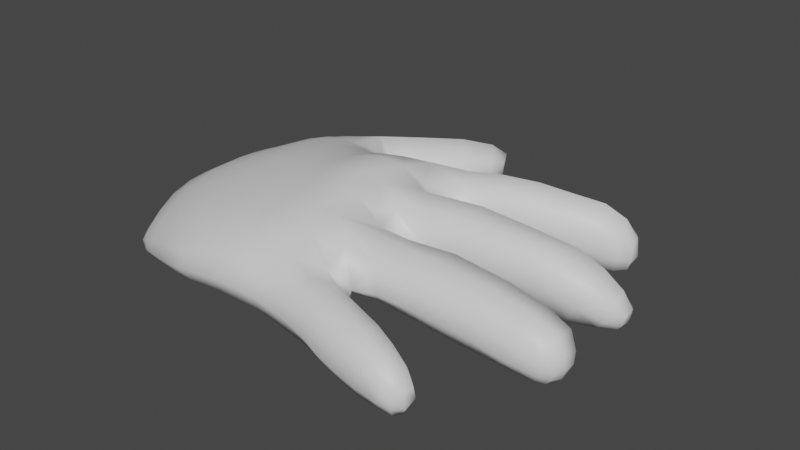 # Source: hand.blend  (saved by Blender 3.6.13; exported with 4.5.12 LTS)
import bpy
from mathutils import Matrix  # noqa: F401  (used for matrix-valued properties, if any)

bpy.ops.wm.read_factory_settings(use_empty=True)
scene = bpy.context.scene
scene.name = 'Scene'

# ---- collections
col_collection = bpy.data.collections.new('Collection'); scene.collection.children.link(col_collection)

# ---- materials (node trees are filled in below, after node groups)
mat_newok = bpy.data.materials.new('NEWOK')
mat_newok.use_transparent_shadow = False

# ---- material node trees
mat_newok.use_nodes = True; mat_newok.node_tree.nodes.clear()
_N = mat_newok.node_tree.nodes; _L = mat_newok.node_tree.links
n0 = _N.new('ShaderNodeBsdfPrincipled'); n0.name = 'Principled BSDF'; n0.location = (10, 300)
n0.distribution = 'GGX'
n0.subsurface_method = 'RANDOM_WALK_SKIN'
n0.inputs[3].default_value = 1.45
n0.inputs[27].default_value = (0.0, 0.0, 0.0, 1.0)
n0.inputs[28].default_value = 1.0
n1 = _N.new('ShaderNodeOutputMaterial'); n1.name = 'Material Output'; n1.location = (300, 300)
_L.new(n0.outputs[0], n1.inputs[0])
n1.is_active_output = True

# ---- world
world_world = bpy.data.worlds.new('World'); scene.world = world_world
world_world.use_nodes = True; world_world.node_tree.nodes.clear()
_N = world_world.node_tree.nodes; _L = world_world.node_tree.links
n0 = _N.new('ShaderNodeOutputWorld'); n0.name = 'World Output'; n0.location = (300, 300)
n1 = _N.new('ShaderNodeBackground'); n1.name = 'Background'; n1.location = (10, 300)
n1.inputs[0].default_value = (0.05088, 0.05088, 0.05088, 1.0)
_L.new(n1.outputs[0], n0.inputs[0])
n0.is_active_output = True
world_world.color = (0.05088, 0.05088, 0.05088)
world_world.use_sun_shadow = False
world_world.sun_shadow_jitter_overblur = 0.0

# ---- meshes
me_object0 = bpy.data.meshes.new('object0')
me_object0.from_pydata([(0.007167, 0.05936, 0.05238), (0.00852, 0.06279, 0.06716), (0.01254, 0.05506, 0.06908), (0.01156, 0.05106, 0.05405), (-0.001889, 0.06518, 0.0521), (-1.423e-05, 0.06837, 0.06693), (0.006136, 0.05634, 0.03714), (-0.003087, 0.06151, 0.03674), (-0.01445, 0.06154, 0.05433), (-0.01222, 0.06444, 0.06929), (-0.02039, 0.05057, 0.05776), (-0.01817, 0.05457, 0.07291), (-0.01569, 0.04095, 0.06045), (-0.01254, 0.04607, 0.07492), (-0.004729, 0.03803, 0.06066), (-0.002223, 0.0429, 0.07501), (-0.01723, 0.03627, 0.04576), (-0.005939, 0.03412, 0.04741), (-0.009636, 0.05005, 0.08756), (-0.01633, 0.05818, 0.08625), (-0.005207, 0.0543, 0.09643), (-0.01077, 0.0611, 0.09534), (0.0007664, 0.04737, 0.08724), (0.0042, 0.05232, 0.09637), (-0.01009, 0.06763, 0.082), (0.001115, 0.06995, 0.07931), (-0.006577, 0.06874, 0.09149), (0.002581, 0.07056, 0.08922), (0.009698, 0.06612, 0.09596), (0.004364, 0.06812, 0.09704), (0.005504, 0.06263, 0.1012), (0.01151, 0.0618, 0.09848), (0.01018, 0.06648, 0.08964), (0.01052, 0.05784, 0.09926), (0.01149, 0.05479, 0.0945), (0.01382, 0.06037, 0.09205), (0.005588, 0.05721, 0.1011), (-0.0007552, 0.05774, 0.1008), (-0.002708, 0.0625, 0.1005), (-0.00206, 0.06742, 0.09744), (0.009472, 0.02008, 0.118), (0.01036, 0.02192, 0.111), (0.005259, 0.02596, 0.1112), (0.005945, 0.02162, 0.1199), (0.01073, 0.01616, 0.1196), (0.01248, 0.01575, 0.1116), (0.01292, -0.01029, 0.007225), (0.01303, -0.02608, 0.00589), (0.01413, -0.02498, -0.001585), (0.01391, -0.00958, -0.001141), (0.01114, -0.01038, 0.01581), (0.01055, -0.0262, 0.01601), (0.01327, 0.005925, 0.009204), (0.01174, 0.00635, 0.02204), (0.0133, 0.02298, 0.008745), (0.01222, 0.02392, 0.01847), (0.01155, 0.03777, 0.007194), (0.01142, 0.04037, 0.0189), (0.01367, 0.02127, -0.001106), (0.01176, 0.03414, -0.003496), (0.003666, -0.01759, 0.04186), (0.004388, -0.01529, 0.02925), (-0.005886, -0.009612, 0.03977), (-0.005466, -0.01231, 0.04597), (0.00849, -0.02594, 0.03551), (0.004857, -0.01872, 0.05998), (0.009051, -0.0272, 0.05624), (0.01237, -0.03204, 0.1173), (0.01251, -0.03335, 0.1135), (0.01481, -0.02811, 0.1127), (0.01359, -0.02818, 0.1179), (0.009355, -0.03299, 0.1196), (0.007932, -0.03583, 0.1159), (0.01305, -0.0239, 0.118), (0.009704, -0.02308, 0.1211), (0.01011, -0.0284, 0.1216), (0.01342, -0.02194, 0.114), (0.008063, -0.01839, 0.1179), (0.01188, -0.03395, 0.1077), (0.01404, -0.0281, 0.1062), (0.01092, -0.03453, 0.09837), (0.01259, -0.02821, 0.09549), (0.006693, -0.03727, 0.1111), (0.005167, -0.03857, 0.1032), (0.006131, -0.03437, 0.03918), (0.00639, -0.0366, 0.02576), (-0.00122, -0.04085, 0.04475), (-0.001271, -0.04398, 0.0348), (0.007261, -0.0351, 0.05802), (-0.0001235, -0.04007, 0.0627), (0.01427, -0.04284, 0.005987), (0.01483, -0.04063, -0.0009576), (0.01341, -0.05732, 0.006339), (0.01391, -0.05623, -0.0006008), (0.01288, -0.04335, 0.01289), (0.01341, -0.05799, 0.01493), (-0.007195, -0.06526, 0.004866), (-0.007486, -0.06526, -0.003571), (0.00092, -0.06959, -0.002832), (0.001148, -0.06971, 0.005078), (-0.01183, 0.04849, -0.04653), (-0.00996, 0.05153, -0.0393), (-0.01152, 0.06182, -0.04161), (-0.01048, 0.05761, -0.05053), (0.0153, -0.06101, -0.04866), (0.02071, -0.05076, -0.04621), (0.01846, -0.05212, -0.03605), (0.01329, -0.06339, -0.03912), (0.01716, -0.05816, -0.05852), (0.02228, -0.04901, -0.05684), (0.008719, -0.06507, -0.05137), (0.01127, -0.06163, -0.06081), (-0.001598, 0.06034, -0.06615), (-0.00274, 0.06424, -0.06093), (0.007328, 0.06857, -0.05985), (0.008304, 0.06421, -0.06466), (0.02435, 0.04544, -0.05114), (0.02602, 0.04097, -0.06006), (0.02369, 0.04886, -0.0626), (0.02254, 0.05366, -0.05511), (0.02457, 0.03742, -0.04857), (0.02673, 0.03316, -0.05844), (0.02238, 0.04866, -0.044), (0.02163, 0.04063, -0.04034), (-0.01147, 0.04488, -0.0617), (-0.01312, 0.03747, -0.0597), (-0.01397, 0.03977, -0.05196), (-0.01213, 0.04651, -0.05432), (-0.0198, 0.01114, -0.03669), (-0.01831, 0.02349, -0.03931), (-0.01717, 0.02107, -0.04827), (-0.01819, 0.009768, -0.04676), (-0.01605, 0.008523, -0.05715), (-0.01593, -0.001385, -0.05705), (-0.01838, -0.0007219, -0.04588), (-0.01444, 0.02882, -0.05838), (-0.01566, 0.0317, -0.05009), (-0.0121, 0.02534, -0.06799), (-0.01282, 0.0163, -0.06789), (-0.01545, 0.01918, -0.05759), (-0.01618, 0.03485, -0.04222), (-0.01587, 0.03763, -0.03415), (-0.01197, 0.04494, -0.03693), (-0.01384, 0.04236, -0.0445), (0.02488, 0.02957, -0.04702), (0.02704, 0.02574, -0.05729), (0.02531, 0.0213, -0.04605), (0.02732, 0.01825, -0.05637), (0.01834, 0.03557, -0.03071), (0.01914, 0.02672, -0.02867), (0.02232, 0.02416, -0.03676), (0.02173, 0.03289, -0.03804), (0.01472, 0.0376, -0.02421), (0.01614, 0.02903, -0.02108), (0.01841, 0.04301, -0.03384), (0.01434, 0.04447, -0.0283), (0.01991, 0.01589, -0.02744), (0.02286, 0.01409, -0.03593), (0.02024, 0.003563, -0.02632), (0.02312, 0.002667, -0.03527), (0.01718, 0.01766, -0.01912), (0.01758, 0.004438, -0.01774), (0.02564, 0.01195, -0.04529), (0.02761, 0.01001, -0.05572), (0.0258, 0.00152, -0.04472), (0.0279, 0.0007402, -0.05544), (-0.01975, -0.01265, -0.03434), (-0.02126, -0.01286, -0.02408), (-0.02194, -0.0002217, -0.02519), (-0.02024, -0.0003827, -0.03515), (0.02, -0.009165, -0.02474), (0.0228, -0.009377, -0.0339), (0.01957, -0.02311, -0.02436), (0.0222, -0.02279, -0.03354), (0.01746, -0.009188, -0.01631), (0.0173, -0.0237, -0.01587), (0.02553, -0.009768, -0.04377), (0.02798, -0.009888, -0.05519), (0.02502, -0.02254, -0.04369), (0.02773, -0.02227, -0.05518), (-0.01547, -0.04069, -0.03392), (-0.01737, -0.04141, -0.0229), (-0.01989, -0.02676, -0.02326), (-0.01839, -0.02614, -0.03395), (0.01884, -0.03846, -0.02487), (0.02123, -0.03744, -0.0344), (0.01643, -0.05332, -0.02613), (0.01699, -0.03957, -0.01566), (0.01483, -0.05451, -0.01599), (0.02406, -0.03686, -0.04431), (0.02633, -0.03644, -0.05531), (0.003794, 0.04903, -0.0789), (-0.001743, 0.04285, -0.08016), (-0.006437, 0.04863, -0.0715), (0.0002643, 0.05574, -0.07193), (-0.004708, 0.03592, -0.08036), (-0.006328, 0.02868, -0.08028), (-0.01104, 0.03348, -0.06864), (-0.009488, 0.04124, -0.06989), (-0.007757, 0.006515, -0.0822), (-0.007443, -0.002319, -0.08262), (-0.01243, -0.001698, -0.06902), (-0.01295, 0.00714, -0.06836), (-0.007343, 0.0215, -0.08047), (-0.007839, 0.01422, -0.08113), (0.0004902, 0.01831, -0.09369), (-6.59e-05, 0.01207, -0.09413), (0.02831, 0.008629, -0.06781), (0.02779, 0.01574, -0.0682), (0.02718, 0.007203, -0.08172), (0.02639, 0.01384, -0.08108), (0.0291, 0.0001657, -0.0684), (0.02808, -0.0009611, -0.08265), (0.02745, 0.02196, -0.06894), (0.02707, 0.02801, -0.06955), (0.02599, 0.01948, -0.08122), (0.02568, 0.02462, -0.08149), (0.02957, -0.01002, -0.06857), (0.02866, -0.01108, -0.08295), (0.02916, -0.02208, -0.06838), (0.02765, -0.02248, -0.08195), (0.02669, -0.035, -0.06836), (0.02581, -0.03451, -0.0805), (0.0232, -0.04708, -0.06829), (0.02327, -0.04536, -0.07909), (0.01517, -0.05086, -0.08716), (0.01432, -0.04548, -0.09107), (0.01871, -0.0447, -0.09119), (0.01801, -0.05104, -0.0864), (0.01257, -0.05331, -0.08195), (0.009393, -0.04725, -0.08571), (0.02464, -0.01278, -0.09498), (0.02408, -0.00276, -0.09476), (0.0182, -0.01471, -0.1021), (0.01748, -0.004617, -0.102), (0.0128, 0.03505, -0.09286), (0.0117, 0.03101, -0.09582), (0.005234, 0.03592, -0.08998), (0.009125, 0.04087, -0.08733), (0.0201, 0.03486, -0.08898), (0.02138, 0.03114, -0.09028), (0.01727, 0.02998, -0.09531), (0.01677, 0.03496, -0.09167), (0.009109, 0.01687, -0.1006), (0.008736, 0.01106, -0.1012), (0.01497, 0.01952, -0.0104), (0.01348, 0.03132, -0.01287), (0.01542, 0.005347, -0.009253), (-0.02366, 0.01354, -0.01841), (-0.02009, 0.02793, -0.02192), (-0.01922, 0.02614, -0.03042), (-0.02148, 0.01234, -0.027), (-0.0263, 0.01463, -0.01027), (-0.02106, 0.03009, -0.01309), (-0.01396, 0.03926, -0.02555), (-0.007645, 0.04643, -0.02852), (0.007922, 0.02433, 0.02576), (0.005843, 0.018, 0.0307), (0.005582, 0.03189, 0.02918), (-0.004607, 0.02479, 0.03533), (0.0154, -0.009318, -0.008648), (0.01402, 0.005864, -0.0005548), (0.0155, -0.02426, -0.00843), (-0.02258, -0.01197, -0.01503), (-0.0239, 0.0002756, -0.01629), (-0.02413, -0.01174, -0.006913), (-0.02588, 0.0006008, -0.008106), (0.01572, -0.03996, -0.00771), (0.01418, -0.0555, -0.007544), (-0.01822, -0.04196, -0.01336), (-0.02093, -0.0266, -0.0141), (-0.01931, -0.04262, -0.005236), (-0.02232, -0.0268, -0.006142), (0.00719, 0.04106, 0.0579), (0.00846, 0.04573, 0.07281), (0.004929, 0.03802, 0.04403), (0.0102, 0.04722, 0.03914), (0.008957, 0.06501, 0.07984), (0.01315, 0.05808, 0.08191), (0.01021, 0.05023, 0.08526), (-0.0122, 0.02233, 0.07432), (-0.0002445, 0.02472, 0.07123), (-0.002347, 0.02301, 0.05384), (-0.01474, 0.01923, 0.05397), (-0.008958, 0.0253, 0.09312), (0.002058, 0.02656, 0.08832), (-0.02058, 0.01317, 0.0797), (-0.01681, 0.01621, 0.09892), (0.01229, -0.02062, 0.1075), (0.005385, -0.01531, 0.1122), (0.01009, -0.01952, 0.09675), (0.001043, -0.01366, 0.1015), (0.005762, -0.0329, 0.1213), (0.002986, -0.0348, 0.1192), (0.005129, -0.02901, 0.1234), (-0.000372, -0.02946, 0.1225), (-0.000497, -0.03629, 0.1151), (-0.004314, -0.03759, 0.1057), (-0.006656, -0.02922, 0.119), (-0.01125, -0.02851, 0.1081), (-0.01184, -0.01538, 0.08925), (-0.002528, -0.012, 0.08455), (-0.004643, -0.01223, 0.06336), (-0.01555, -0.01616, 0.06384), (-0.008725, -0.01663, 0.1067), (-0.01499, -0.02807, 0.08964), (0.008954, -0.05385, 0.03123), (0.01364, -0.06102, 0.02513), (0.008331, -0.05001, 0.02377), (0.0102, -0.05639, 0.04022), (0.01524, -0.06263, 0.03619), (0.0004331, -0.05013, 0.03808), (0.001231, -0.05372, 0.04642), (-0.003275, -0.06569, 0.07406), (-0.004208, -0.07349, 0.07271), (0.000198, -0.07528, 0.08058), (0.0008315, -0.06856, 0.08273), (-0.005876, -0.06251, 0.06438), (-0.007082, -0.07019, 0.06284), (0.004287, -0.06249, 0.07386), (0.002382, -0.05943, 0.06486), (0.006093, -0.07082, 0.08761), (0.01126, -0.06971, 0.08767), (0.007075, -0.06584, 0.08235), (0.01792, -0.0761, 0.08206), (0.01837, -0.07565, 0.07587), (0.01976, -0.07046, 0.07702), (0.01829, -0.07269, 0.08415), (0.01357, -0.0786, 0.08352), (0.0121, -0.07984, 0.07691), (0.01093, -0.06826, 0.02383), (0.009627, -0.06726, 0.01387), (0.002277, -0.07195, 0.02356), (0.001729, -0.07044, 0.01375), (-0.007165, -0.06538, -0.01227), (0.001187, -0.06967, -0.01113), (0.01672, 0.08965, -0.01785), (0.0165, 0.0795, -0.02754), (0.007452, 0.08718, -0.03212), (0.009114, 0.09713, -0.02176), (0.01205, 0.09665, 0.003615), (0.01415, 0.09002, 0.0007749), (0.0173, 0.09361, -0.00466), (0.01327, 0.1006, 0.000346), (0.00579, 0.04683, 0.003394), (0.005888, 0.05095, 0.01456), (-0.002741, 0.04925, -0.001281), (-0.003056, 0.05399, 0.01185), (-0.01521, -0.01253, -0.05681), (-0.01782, -0.01222, -0.04543), (-0.01327, -0.02579, -0.05627), (-0.01617, -0.02556, -0.0452), (-0.009872, -0.03989, -0.05576), (-0.004903, -0.05293, -0.05464), (-0.008011, -0.05381, -0.04417), (-0.01291, -0.04002, -0.04494), (-0.005885, -0.03985, -0.06687), (-0.0008941, -0.05132, -0.06501), (-0.003921, -0.06452, -0.03253), (-0.005986, -0.06505, -0.02194), (-0.01294, -0.05475, -0.02275), (-0.01078, -0.05456, -0.03348), (0.004044, -0.06858, -0.03128), (0.002177, -0.06931, -0.0206), (-0.001332, -0.06373, -0.04309), (0.006355, -0.06762, -0.04177), (0.01122, -0.06446, -0.02885), (0.00961, -0.06554, -0.01835), (0.01697, 0.06096, -0.06027), (0.01822, 0.05584, -0.0663), (0.009787, 0.05905, -0.07013), (0.01605, 0.06524, -0.05525), (0.02148, 0.05731, -0.04915), (0.02632, 0.03466, -0.07032), (0.02419, 0.04162, -0.07162), (0.02502, 0.02973, -0.0816), (0.02341, 0.03502, -0.08178), (0.01887, -0.05516, -0.06885), (0.02014, -0.05238, -0.07849), (0.01396, -0.05814, -0.07065), (0.01643, -0.05479, -0.07981), (0.001557, -0.06209, -0.05313), (0.004995, -0.05913, -0.06298), (0.008574, 0.003715, -0.1017), (0.008863, -0.005299, -0.1023), (-0.0001555, -0.00421, -0.09519), (-0.0002914, 0.004804, -0.09469), (0.01057, 0.02631, -0.0982), (0.009702, 0.02171, -0.09968), (0.001416, 0.02407, -0.09316), (0.002851, 0.02994, -0.09199), (0.01723, 0.02558, -0.09758), (0.017, 0.02142, -0.09898), (0.02212, 0.02689, -0.09133), (0.02239, 0.02256, -0.09205), (0.02254, 0.01788, -0.09266), (0.02281, 0.01237, -0.09322), (0.01676, 0.01127, -0.1005), (0.01682, 0.01687, -0.09996), (0.02332, 0.00558, -0.0938), (0.008834, -0.05613, -0.07306), (0.004065, -0.04937, -0.07608), (0.00891, -0.06626, -0.009316), (0.008721, -0.06642, -0.001706), (-0.02747, 0.01596, -0.001113), (-0.02167, 0.03274, -0.002424), (-0.01882, -0.04281, 0.002656), (-0.0145, -0.05577, -0.004279), (-0.0138, -0.05547, 0.004461), (-0.02219, -0.02724, 0.001982), (-0.0156, -0.04354, 0.02038), (-0.01584, -0.03999, 0.02762), (-0.02097, -0.02786, 0.01336), (-0.01796, -0.04297, 0.0109), (-0.0192, 0.02017, 0.01825), (-0.01587, 0.02872, 0.02437), (-0.02176, 0.0353, 0.01139), (-0.02566, 0.01778, 0.009037), (-0.01689, 0.01532, 0.02482), (0.02335, -0.03463, -0.09039), (0.02423, -0.02354, -0.09301), (0.01893, -0.03534, -0.09576), (0.01867, -0.02495, -0.09955), (0.02196, -0.04435, -0.08725), (0.01947, 0.04797, -0.07363), (0.02018, 0.03991, -0.08254), (0.01491, 0.04207, -0.0849), (0.01199, 0.05121, -0.07647), (-0.003546, 0.06872, -0.05513), (-0.009673, 0.05459, -0.05799), (0.006521, 0.07366, -0.05495), (-0.004413, 0.07367, -0.04831), (0.005895, 0.07851, -0.049), (0.01526, 0.07008, -0.0504), (0.02062, 0.06124, -0.04386), (0.01483, 0.07385, -0.04435), (0.01991, 0.06396, -0.03719), (0.02041, 0.0514, -0.03835), (0.01731, 0.05251, -0.03314), (0.01525, 0.07658, -0.03717), (0.01997, 0.06851, -0.03103), (0.006185, 0.08239, -0.0416), (-0.004271, 0.0787, -0.04045), (-0.003424, 0.08495, -0.0302), (-0.01127, 0.068, -0.0342), (-0.01123, 0.07586, -0.02319), (-0.002783, 0.05934, -0.02553), (-0.002335, 0.0673, -0.01471), (0.008693, 0.05881, -0.02211), (0.00904, 0.06629, -0.01096), (-0.002363, 0.07983, -0.003056), (-0.009783, 0.08831, -0.01077), (-0.001049, 0.0916, 0.004693), (-0.00589, 0.09942, -0.0009028), (0.008462, 0.07804, -0.0009958), (0.007642, 0.08905, 0.004952), (0.00127, 0.09923, 0.006744), (0.007122, 0.09805, 0.006591), (-0.0003786, 0.1052, 0.003721), (0.001533, 0.1078, -0.002175), (-0.0002575, 0.1043, -0.008779), (-0.00164, 0.09571, -0.01832), (0.00865, 0.1047, -0.01218), (0.01248, 0.104, -0.004355), (0.01507, 0.09967, -0.01034), (0.007401, 0.1076, -0.003599), (0.006942, 0.1047, 0.003345), (0.01577, 0.07958, -0.004989), (0.0167, 0.06806, -0.01448), (0.02059, 0.07177, -0.02068), (0.01974, 0.08197, -0.01117), (0.0165, 0.06234, -0.02557), (0.01502, 0.05789, -0.03079), (0.01071, 0.03971, -0.01723), (0.006909, 0.04259, -0.008496), (0.008344, 0.04575, -0.02271), (-0.001263, 0.04788, -0.01684), (0.01134, 0.0515, -0.0278), (0.003471, 0.05172, -0.02554), (-0.005061, 0.05271, -0.03165), (-0.004192, 0.05699, -0.03091), (0.00718, 0.05501, -0.02713), (-0.01255, 0.04436, -0.003473), (-0.01219, 0.04128, -0.0156), (-0.01333, 0.0488, 0.01009), (-0.01362, 0.05262, 0.02363), (-0.003217, 0.05786, 0.0235), (-0.0196, 0.04212, 0.02665), (-0.02088, 0.04617, 0.04169), (-0.01459, 0.05706, 0.03849), (0.006, 0.05386, 0.02468), (0.009889, 0.04487, 0.02834), (0.004348, 0.03589, 0.03471), (-0.005788, 0.0307, 0.03885), (0.01551, -0.07127, 0.04602), (0.007026, -0.07666, 0.04575), (0.004409, -0.07409, 0.03558), (0.01298, -0.06922, 0.0361), (0.01734, -0.0649, 0.04614), (0.01892, -0.06691, 0.0556), (0.0173, -0.07302, 0.0551), (-0.00365, -0.07442, 0.04941), (-0.006064, -0.07114, 0.03811), (-0.008913, -0.06646, 0.05287), (-0.01047, -0.06262, 0.04211), (0.002361, -0.07905, 0.07022), (0.005014, -0.07998, 0.07826), (0.01088, -0.07926, 0.06673), (0.01846, -0.07453, 0.06525), (0.00917, -0.07801, 0.05584), (0.02016, -0.06863, 0.06597), (0.01561, -0.0695, 0.08539), (0.01457, -0.06694, 0.08078), (0.008315, -0.07935, 0.08353), (0.01361, -0.07463, 0.08726), (0.006763, -0.07563, 0.08628), (0.01405, -0.06405, 0.07211), (0.01285, -0.06153, 0.061), (0.01151, -0.05915, 0.05026), (0.001474, -0.05691, 0.05564), (-0.006771, -0.0595, 0.05458), (-0.006778, -0.05604, 0.04538), (-0.007006, -0.06762, 0.02449), (-0.01087, -0.05882, 0.02761), (-0.0125, -0.05476, 0.01502), (-0.006913, -0.06577, 0.0141), (0.008772, -0.06665, 0.005618), (-0.004801, -0.0184, 0.1182), (0.001384, -0.02141, 0.1225), (0.005319, -0.02402, 0.1234), (0.009198, -0.03543, 0.08087), (0.01017, -0.02765, 0.07811), (0.002302, -0.03915, 0.08578), (0.006339, -0.01883, 0.07985), (0.009035, -0.04309, 0.01925), (-0.007115, -0.05222, 0.03446), (-0.02437, -0.01209, 0.001147), (-0.02625, 0.001124, 0.0005362), (-0.02232, -0.01246, 0.009397), (-0.02432, 0.001753, 0.0124), (-0.01341, -0.03854, 0.0409), (-0.01944, -0.02822, 0.03666), (-0.01475, -0.01743, 0.0417), (-0.01821, -0.02839, 0.06225), (-0.01507, -0.01649, 0.02637), (-0.01583, 0.03384, 0.03368), (0.01051, 0.006019, 0.1016), (0.01344, 0.0154, 0.101), (0.01033, 0.009416, 0.113), (0.009828, 0.0048, 0.09006), (0.014, 0.01431, 0.08798), (0.0003323, 0.001976, 0.1067), (-0.003838, -0.0006513, 0.09307), (0.01028, 0.01245, 0.1201), (0.006957, 0.0116, 0.1227), (0.004859, 0.006861, 0.118), (0.001937, 0.02148, 0.1211), (0.001527, 0.01699, 0.124), (0.006835, 0.01647, 0.1232), (-0.005074, 0.02633, 0.1048), (0.00406, 0.02748, 0.1006), (-0.01152, 0.01705, 0.1104), (-0.004893, 0.01735, 0.1193), (-0.001173, 0.02454, 0.1148), (0.006023, 0.01698, 0.03969), (-0.003771, 0.02124, 0.04142), (0.007746, 0.01907, 0.05309), (0.01032, 0.007859, 0.03825), (0.002559, 0.01229, 0.124), (-0.002051, 0.009186, 0.1205), (-0.009355, 0.004998, 0.1112), (-0.01437, 0.002716, 0.09873), (0.011, 0.02285, 0.1002), (0.01052, 0.02205, 0.08728), (-0.01825, -0.01215, 0.0177), (-0.01899, -0.00755, 0.0256), (-0.0196, -0.005896, 0.03832), (-0.02471, 0.005434, 0.03464), (-0.007025, -0.007278, 0.04467), (-0.007815, -0.005154, 0.05724), (-0.02103, -0.003439, 0.05834), (-0.01883, 0.0001685, 0.0814), (-0.00657, -0.00306, 0.07484), (0.007952, 0.002143, 0.07231), (0.01199, 0.01185, 0.0708), (0.00692, -0.009659, 0.02389), (0.005973, -0.003574, 0.03203), (0.008701, 0.02035, 0.07028), (0.01111, 0.00993, 0.0541), (-0.01591, 0.01626, 0.0364), (-0.02448, 0.00934, 0.05779), (0.006097, -0.001357, 0.04373), (0.006305, 7.887e-05, 0.05764), (-0.007522, -0.0376, 0.08822), (-0.01098, -0.03867, 0.06377), (-0.00681, -0.0134, -0.08199), (-0.01157, -0.01311, -0.06896), (-0.004422, -0.02631, -0.08143), (-0.009471, -0.02639, -0.06819), (0.009749, -0.01554, -0.1023), (0.0006203, -0.01481, -0.09486), (0.01126, -0.0259, -0.1), (0.002943, -0.0261, -0.09355), (-0.0002758, -0.0388, -0.07926), (0.006352, -0.03739, -0.09019), (0.01301, -0.03626, -0.0959), (0.02044, -0.05013, -0.08467), (-0.01409, -0.0555, -0.01306), (-0.008495, 0.05223, -0.06444), (0.01694, 0.004144, -0.1011), (-0.009551, -0.04826, 0.02564), (-0.0006923, -0.07702, 0.05964)], [], [(0, 1, 2, 3), (0, 4, 5, 1), (0, 6, 7, 4), (8, 9, 5, 4), (8, 10, 11, 9), (12, 13, 11, 10), (12, 14, 15, 13), (12, 16, 17, 14), (18, 19, 11, 13), (18, 20, 21, 19), (18, 22, 23, 20), (24, 25, 5, 9), (24, 26, 27, 25), (28, 29, 30, 31), (28, 32, 27, 29), (33, 34, 35, 31), (33, 36, 23, 34), (37, 38, 21, 20), (39, 29, 27, 26), (39, 38, 30, 29), (40, 41, 42, 43), (40, 44, 45, 41), (46, 47, 48, 49), (46, 50, 51, 47), (46, 52, 53, 50), (54, 55, 53, 52), (54, 56, 57, 55), (54, 58, 59, 56), (60, 61, 62, 63), (60, 64, 51, 61), (60, 65, 66, 64), (67, 68, 69, 70), (67, 71, 72, 68), (73, 74, 75, 70), (73, 76, 77, 74), (78, 79, 69, 68), (78, 80, 81, 79), (78, 82, 83, 80), (84, 85, 51, 64), (84, 86, 87, 85), (84, 88, 89, 86), (90, 91, 48, 47), (90, 92, 93, 91), (90, 94, 95, 92), (96, 97, 98, 99), (100, 101, 102, 103), (104, 105, 106, 107), (104, 108, 109, 105), (104, 110, 111, 108), (112, 113, 114, 115), (116, 117, 118, 119), (116, 120, 121, 117), (116, 122, 123, 120), (124, 125, 126, 127), (128, 129, 130, 131), (132, 133, 134, 131), (135, 136, 126, 125), (135, 137, 138, 139), (140, 136, 130, 129), (140, 141, 142, 143), (144, 145, 121, 120), (144, 146, 147, 145), (148, 149, 150, 151), (148, 152, 153, 149), (148, 154, 155, 152), (156, 157, 150, 149), (156, 158, 159, 157), (156, 160, 161, 158), (162, 163, 147, 146), (162, 164, 165, 163), (166, 167, 168, 169), (170, 171, 159, 158), (170, 172, 173, 171), (170, 174, 175, 172), (176, 177, 165, 164), (176, 178, 179, 177), (180, 181, 182, 183), (184, 185, 173, 172), (184, 186, 106, 185), (184, 187, 188, 186), (189, 185, 106, 105), (189, 190, 179, 178), (191, 192, 193, 194), (195, 196, 197, 198), (199, 200, 201, 202), (203, 204, 138, 137), (203, 205, 206, 204), (207, 208, 147, 163), (207, 209, 210, 208), (207, 211, 212, 209), (213, 214, 121, 145), (213, 215, 216, 214), (217, 211, 165, 177), (217, 218, 212, 211), (217, 219, 220, 218), (221, 219, 179, 190), (221, 222, 220, 219), (221, 223, 224, 222), (225, 226, 227, 228), (225, 229, 230, 226), (231, 232, 212, 218), (231, 233, 234, 232), (235, 236, 237, 238), (239, 240, 241, 242), (243, 244, 206, 205), (245, 246, 59, 58), (245, 247, 161, 160), (248, 249, 250, 251), (248, 252, 253, 249), (254, 255, 142, 141), (256, 257, 53, 55), (256, 258, 259, 257), (260, 247, 261, 49), (260, 262, 175, 174), (263, 264, 168, 167), (263, 265, 266, 264), (267, 262, 48, 91), (267, 268, 188, 187), (269, 270, 182, 181), (269, 271, 272, 270), (273, 274, 15, 14), (273, 275, 276, 3), (277, 278, 2, 1), (279, 34, 23, 22), (279, 278, 35, 34), (280, 281, 282, 283), (280, 284, 285, 281), (280, 286, 287, 284), (288, 289, 77, 76), (288, 290, 291, 289), (292, 293, 72, 71), (292, 294, 295, 293), (296, 297, 83, 82), (296, 298, 299, 297), (300, 301, 302, 303), (300, 304, 291, 301), (300, 305, 299, 304), (306, 307, 95, 308), (306, 309, 310, 307), (306, 311, 312, 309), (313, 314, 315, 316), (313, 317, 318, 314), (313, 319, 320, 317), (321, 322, 323, 316), (324, 325, 326, 327), (324, 328, 329, 325), (330, 331, 95, 307), (330, 332, 333, 331), (334, 335, 98, 97), (336, 337, 338, 339), (340, 341, 342, 343), (344, 345, 57, 56), (344, 346, 347, 345), (348, 349, 134, 133), (348, 350, 351, 349), (352, 353, 354, 355), (352, 356, 357, 353), (358, 359, 360, 361), (358, 362, 363, 359), (358, 364, 365, 362), (366, 362, 365, 107), (366, 367, 363, 362), (368, 369, 370, 115), (368, 371, 372, 119), (373, 374, 118, 117), (373, 375, 376, 374), (377, 223, 109, 108), (377, 378, 224, 223), (377, 379, 380, 378), (381, 364, 354, 353), (381, 382, 111, 110), (383, 384, 385, 386), (387, 388, 389, 390), (387, 391, 392, 388), (393, 391, 241, 240), (393, 394, 392, 391), (395, 394, 216, 215), (395, 396, 397, 398), (399, 396, 210, 209), (400, 401, 230, 229), (402, 367, 188, 268), (402, 403, 98, 335), (404, 405, 253, 252), (406, 271, 407, 408), (406, 409, 272, 271), (410, 411, 412, 413), (414, 415, 416, 417), (414, 418, 259, 415), (419, 420, 220, 222), (419, 421, 422, 420), (419, 423, 227, 421), (424, 425, 426, 427), (424, 374, 376, 425), (428, 113, 429, 103), (428, 430, 114, 113), (428, 431, 432, 430), (433, 434, 372, 371), (433, 435, 436, 434), (437, 154, 123, 122), (437, 438, 155, 154), (439, 440, 436, 435), (439, 441, 338, 337), (442, 441, 432, 431), (442, 443, 338, 441), (442, 444, 445, 443), (446, 447, 445, 444), (446, 448, 449, 447), (450, 451, 445, 447), (450, 452, 453, 451), (450, 454, 455, 452), (456, 452, 455, 457), (456, 458, 453, 452), (459, 460, 453, 458), (461, 460, 462, 339), (463, 343, 342, 464), (463, 465, 466, 343), (467, 468, 469, 470), (471, 468, 449, 448), (471, 472, 436, 440), (473, 246, 153, 152), (473, 474, 59, 246), (473, 475, 476, 474), (477, 475, 155, 438), (477, 478, 476, 475), (479, 480, 102, 101), (479, 478, 481, 480), (482, 346, 476, 483), (482, 484, 347, 346), (485, 486, 347, 484), (485, 487, 488, 489), (490, 486, 7, 6), (490, 491, 57, 345), (492, 491, 276, 275), (492, 493, 259, 258), (494, 495, 496, 497), (494, 498, 499, 500), (501, 502, 496, 495), (501, 503, 504, 502), (505, 506, 315, 314), (505, 507, 329, 506), (508, 507, 509, 500), (508, 510, 326, 325), (511, 512, 323, 322), (513, 328, 514, 515), (513, 506, 329, 328), (516, 512, 326, 510), (516, 517, 320, 319), (518, 498, 310, 309), (518, 517, 499, 498), (518, 519, 320, 517), (520, 503, 318, 317), (520, 521, 504, 503), (522, 523, 524, 525), (526, 331, 333, 99), (526, 403, 93, 92), (527, 304, 299, 298), (527, 528, 77, 289), (529, 294, 75, 74), (529, 528, 295, 294), (530, 531, 81, 80), (530, 532, 89, 88), (533, 301, 291, 290), (533, 531, 66, 65), (534, 94, 51, 85), (534, 308, 95, 94), (535, 521, 312, 311), (535, 523, 504, 521), (536, 537, 266, 265), (536, 538, 539, 537), (540, 411, 87, 86), (540, 541, 412, 411), (542, 303, 302, 63), (542, 541, 543, 303), (542, 544, 412, 541), (545, 487, 416, 415), (545, 493, 17, 16), (546, 547, 45, 548), (546, 549, 550, 547), (546, 551, 552, 549), (553, 548, 45, 44), (553, 554, 555, 548), (556, 557, 558, 43), (559, 560, 285, 284), (559, 561, 562, 563), (564, 565, 282, 566), (564, 567, 53, 257), (568, 569, 555, 554), (570, 569, 562, 561), (570, 571, 552, 551), (572, 560, 42, 41), (572, 573, 285, 560), (574, 575, 539, 538), (576, 577, 539, 575), (576, 578, 579, 580), (581, 571, 287, 286), (581, 582, 552, 571), (583, 584, 550, 549), (585, 61, 51, 50), (585, 586, 62, 61), (587, 566, 282, 281), (587, 584, 588, 566), (589, 565, 259, 418), (589, 577, 590, 283), (591, 592, 579, 578), (591, 586, 53, 567), (593, 532, 83, 297), (593, 594, 89, 532), (595, 596, 201, 200), (595, 597, 598, 596), (599, 384, 234, 233), (599, 600, 385, 384), (599, 601, 602, 600), (603, 401, 357, 356), (603, 604, 230, 401), (605, 421, 227, 226), (605, 601, 422, 421), (605, 604, 602, 601), (606, 378, 380, 228), (606, 423, 224, 378), (3, 276, 6, 0), (3, 2, 274, 273), (1, 5, 25, 277), (4, 7, 489, 8), (6, 276, 491, 490), (489, 488, 10, 8), (489, 7, 486, 485), (9, 11, 19, 24), (10, 488, 16, 12), (13, 15, 22, 18), (14, 17, 275, 273), (16, 488, 487, 545), (19, 21, 26, 24), (20, 23, 36, 37), (22, 15, 274, 279), (25, 27, 32, 277), (26, 21, 38, 39), (31, 35, 32, 28), (31, 30, 36, 33), (32, 35, 278, 277), (36, 30, 38, 37), (43, 558, 44, 40), (43, 42, 563, 556), (41, 45, 547, 572), (44, 558, 554, 553), (49, 261, 52, 46), (49, 48, 262, 260), (47, 51, 94, 90), (50, 53, 586, 585), (52, 261, 58, 54), (55, 57, 258, 256), (56, 59, 474, 344), (58, 261, 247, 245), (63, 302, 65, 60), (63, 62, 544, 542), (64, 66, 88, 84), (65, 302, 301, 533), (70, 75, 71, 67), (70, 69, 76, 73), (68, 72, 82, 78), (71, 75, 294, 292), (74, 77, 528, 529), (76, 69, 79, 288), (79, 81, 290, 288), (80, 83, 532, 530), (82, 72, 293, 296), (85, 87, 308, 534), (86, 89, 594, 540), (88, 66, 531, 530), (91, 93, 268, 267), (92, 95, 331, 526), (99, 98, 403, 526), (99, 333, 525, 96), (525, 333, 332, 522), (525, 524, 408, 96), (408, 407, 97, 96), (408, 524, 413, 406), (97, 407, 607, 334), (103, 102, 431, 428), (103, 429, 127, 100), (127, 429, 608, 124), (127, 126, 143, 100), (143, 126, 136, 140), (143, 142, 101, 100), (101, 142, 255, 479), (107, 365, 110, 104), (107, 106, 186, 366), (105, 109, 190, 189), (108, 111, 379, 377), (110, 365, 364, 381), (115, 114, 371, 368), (115, 370, 194, 112), (194, 370, 427, 191), (194, 193, 608, 112), (608, 429, 113, 112), (608, 193, 198, 124), (119, 372, 122, 116), (119, 118, 369, 368), (117, 121, 214, 373), (120, 123, 151, 144), (122, 372, 434, 437), (198, 193, 192, 195), (198, 197, 125, 124), (125, 197, 137, 135), (131, 130, 139, 132), (131, 134, 169, 128), (169, 134, 349, 166), (169, 168, 251, 128), (251, 250, 129, 128), (251, 168, 264, 248), (129, 250, 141, 140), (139, 130, 136, 135), (139, 138, 202, 132), (202, 138, 204, 199), (202, 201, 133, 132), (133, 201, 596, 348), (137, 197, 196, 203), (141, 250, 249, 254), (151, 150, 146, 144), (151, 123, 154, 148), (145, 147, 208, 213), (146, 150, 157, 162), (149, 153, 160, 156), (152, 155, 475, 473), (157, 159, 164, 162), (158, 161, 174, 170), (160, 153, 246, 245), (163, 165, 211, 207), (164, 159, 171, 176), (349, 351, 183, 166), (183, 351, 355, 180), (183, 182, 167, 166), (167, 182, 270, 263), (171, 173, 178, 176), (172, 175, 187, 184), (174, 161, 247, 260), (177, 179, 219, 217), (178, 173, 185, 189), (355, 351, 350, 352), (355, 354, 361, 180), (361, 354, 364, 358), (361, 360, 181, 180), (181, 360, 607, 269), (186, 188, 367, 366), (187, 175, 262, 267), (190, 109, 223, 221), (427, 370, 369, 424), (427, 426, 238, 191), (238, 426, 242, 235), (238, 237, 192, 191), (192, 237, 390, 195), (390, 237, 236, 387), (390, 389, 196, 195), (196, 389, 205, 203), (204, 206, 386, 199), (386, 206, 244, 383), (386, 385, 200, 199), (200, 385, 600, 595), (205, 389, 388, 243), (208, 210, 215, 213), (209, 212, 232, 399), (214, 216, 375, 373), (215, 210, 396, 395), (218, 220, 420, 231), (222, 224, 423, 419), (228, 380, 229, 225), (228, 227, 423, 606), (226, 230, 604, 605), (229, 380, 379, 400), (420, 422, 233, 231), (232, 234, 609, 399), (233, 422, 601, 599), (242, 426, 425, 239), (242, 241, 236, 235), (236, 241, 391, 387), (425, 376, 240, 239), (240, 376, 375, 393), (388, 392, 398, 243), (398, 397, 244, 243), (398, 392, 394, 395), (244, 397, 609, 383), (249, 253, 483, 254), (264, 266, 252, 248), (252, 266, 537, 404), (483, 476, 255, 254), (483, 253, 405, 482), (255, 476, 478, 479), (257, 259, 565, 564), (258, 57, 491, 492), (270, 272, 265, 263), (265, 272, 409, 536), (268, 93, 403, 402), (607, 407, 271, 269), (607, 360, 359, 334), (274, 2, 278, 279), (275, 17, 493, 492), (283, 590, 286, 280), (283, 282, 565, 589), (281, 285, 573, 587), (284, 287, 561, 559), (286, 590, 580, 581), (289, 291, 304, 527), (290, 81, 531, 533), (293, 295, 298, 296), (297, 299, 305, 593), (298, 295, 528, 527), (303, 543, 305, 300), (305, 543, 594, 593), (308, 87, 311, 306), (307, 310, 497, 330), (309, 312, 519, 518), (311, 87, 610, 535), (316, 323, 319, 313), (316, 315, 515, 321), (314, 318, 611, 505), (317, 320, 519, 520), (319, 323, 512, 516), (515, 514, 322, 321), (515, 315, 506, 513), (322, 514, 327, 511), (327, 514, 328, 324), (327, 326, 512, 511), (325, 329, 507, 508), (497, 496, 332, 330), (497, 310, 498, 494), (332, 496, 502, 522), (359, 363, 335, 334), (335, 363, 367, 402), (339, 338, 443, 461), (339, 462, 464, 336), (464, 462, 465, 463), (464, 342, 470, 336), (470, 469, 337, 336), (470, 342, 341, 467), (337, 469, 440, 439), (343, 466, 457, 340), (457, 455, 341, 340), (457, 466, 458, 456), (341, 455, 454, 467), (474, 476, 346, 344), (345, 347, 486, 490), (596, 598, 350, 348), (350, 598, 356, 352), (353, 357, 382, 381), (356, 598, 597, 603), (369, 118, 374, 424), (371, 114, 430, 433), (375, 216, 394, 393), (379, 111, 382, 400), (382, 357, 401, 400), (609, 397, 396, 399), (609, 234, 384, 383), (537, 539, 417, 404), (417, 416, 405, 404), (417, 539, 418, 414), (405, 416, 484, 482), (413, 412, 409, 406), (413, 524, 610, 410), (409, 412, 538, 536), (610, 87, 411, 410), (610, 524, 523, 535), (415, 259, 493, 545), (418, 539, 577, 589), (430, 432, 435, 433), (431, 102, 444, 442), (434, 436, 438, 437), (435, 432, 441, 439), (438, 436, 472, 477), (440, 469, 468, 471), (443, 445, 451, 461), (444, 102, 480, 446), (480, 481, 448, 446), (447, 449, 454, 450), (448, 481, 472, 471), (451, 453, 460, 461), (454, 449, 468, 467), (458, 466, 465, 459), (465, 462, 460, 459), (472, 481, 478, 477), (484, 416, 487, 485), (500, 509, 495, 494), (500, 499, 510, 508), (495, 509, 611, 501), (502, 504, 523, 522), (611, 509, 507, 505), (611, 318, 503, 501), (510, 499, 517, 516), (519, 312, 521, 520), (538, 412, 544, 574), (594, 543, 541, 540), (544, 62, 575, 574), (548, 555, 551, 546), (547, 550, 573, 572), (549, 552, 582, 583), (551, 555, 569, 570), (554, 558, 557, 568), (563, 562, 557, 556), (563, 42, 560, 559), (557, 562, 569, 568), (561, 287, 571, 570), (566, 588, 567, 564), (567, 588, 592, 591), (573, 550, 584, 587), (575, 62, 578, 576), (580, 590, 577, 576), (580, 579, 582, 581), (578, 62, 586, 591), (582, 579, 592, 583), (592, 588, 584, 583), (600, 602, 597, 595), (597, 602, 604, 603)])
me_object0.polygons.foreach_set('use_smooth', [True] * 610)
me_object0.materials.append(mat_newok)
me_object0.update()
me_object0.normals_split_custom_set([tuple(v) for v in zip(*[iter([0.7366, 0.6438, -0.2075, 0.7349, 0.6532, -0.1823, 0.9972, 0.03518, -0.06608, 0.9965, -0.002076, -0.08332, 0.7366, 0.6438, -0.2075, 0.1063, 0.9674, -0.2298, 0.1306, 0.973, -0.1906, 0.7349, 0.6532, -0.1823, 0.7366, 0.6438, -0.2075, 0.7342, 0.6541, -0.1819, 0.05684, 0.9655, -0.2543, 0.1063, 0.9674, -0.2298, -0.6454, 0.7534, -0.1256, -0.6194, 0.7813, -0.07705, 0.1306, 0.973, -0.1906, 0.1063, 0.9674, -0.2298, -0.6454, 0.7534, -0.1256, -0.9936, 0.05614, 0.09837, -0.9848, 0.0245, 0.1721, -0.6194, 0.7813, -0.07705, -0.6314, -0.7116, 0.308, -0.5809, -0.7343, 0.3513, -0.9848, 0.0245, 0.1721, -0.9936, 0.05614, 0.09837, -0.6314, -0.7116, 0.308, 0.03435, -0.9554, 0.2933, 0.02562, -0.9443, 0.3281, -0.5809, -0.7343, 0.3513, -0.6314, -0.7116, 0.308, -0.6689, -0.7167, 0.1973, 0.06688, -0.9622, 0.2638, 0.03435, -0.9554, 0.2933, -0.5081, -0.7266, 0.4625, -0.9411, 0.0374, 0.3359, -0.9848, 0.0245, 0.1721, -0.5809, -0.7343, 0.3513, -0.5081, -0.7266, 0.4625, -0.4038, -0.5976, 0.6926, -0.7411, 0.1263, 0.6594, -0.9411, 0.0374, 0.3359, -0.5081, -0.7266, 0.4625, 0.06089, -0.9178, 0.3925, 0.1072, -0.8169, 0.5667, -0.4038, -0.5976, 0.6926, -0.5692, 0.822, 0.01665, 0.1503, 0.9794, -0.1345, 0.1306, 0.973, -0.1906, -0.6194, 0.7813, -0.07705, -0.5692, 0.822, 0.01665, -0.4458, 0.8389, 0.3122, 0.1676, 0.9836, 0.06712, 0.1503, 0.9794, -0.1345, 0.5976, 0.7197, 0.3534, 0.1811, 0.8231, 0.5382, 0.1762, 0.3238, 0.9296, 0.7393, 0.2724, 0.6159, 0.5976, 0.7197, 0.3534, 0.6982, 0.7157, -0.01278, 0.1676, 0.9836, 0.06712, 0.1811, 0.8231, 0.5382, 0.6289, -0.3377, 0.7003, 0.7145, -0.5953, 0.3676, 0.9884, 0.1166, 0.09741, 0.7393, 0.2724, 0.6159, 0.6289, -0.3377, 0.7003, 0.1573, -0.3902, 0.9072, 0.1072, -0.8169, 0.5667, 0.7145, -0.5953, 0.3676, -0.2588, -0.335, 0.906, -0.3356, 0.247, 0.909, -0.7411, 0.1263, 0.6594, -0.4038, -0.5976, 0.6926, -0.2516, 0.7397, 0.6241, 0.1811, 0.8231, 0.5382, 0.1676, 0.9836, 0.06712, -0.4458, 0.8389, 0.3122, -0.2516, 0.7397, 0.6241, -0.3356, 0.247, 0.909, 0.1762, 0.3238, 0.9296, 0.1811, 0.8231, 0.5382, 0.7272, 0.5588, 0.3986, 0.7902, 0.5881, 0.1727, 0.3038, 0.9158, 0.2626, 0.3809, 0.7151, 0.5862, 0.7272, 0.5588, 0.3986, 0.8597, 0.1659, 0.483, 0.9891, 0.04268, 0.1407, 0.7902, 0.5881, 0.1727, 0.9882, -0.02707, 0.1506, 0.9837, 0.03122, 0.1768, 0.9874, 0.02762, 0.156, 0.9888, -0.003699, 0.1493, 0.9882, -0.02707, 0.1506, 0.9491, -0.0838, 0.3037, 0.9641, 0.03293, 0.2635, 0.9837, 0.03122, 0.1768, 0.9882, -0.02707, 0.1506, 0.9943, -0.01946, 0.1048, 0.9743, -0.03227, 0.2231, 0.9491, -0.0838, 0.3037, 0.9971, 0.05609, 0.0519, 0.9535, 0.04994, 0.2973, 0.9743, -0.03227, 0.2231, 0.9943, -0.01946, 0.1048, 0.9971, 0.05609, 0.0519, 0.9554, 0.2904, -0.05329, 0.9787, 0.1484, 0.1417, 0.9535, 0.04994, 0.2973, 0.9971, 0.05609, 0.0519, 0.9933, 0.08431, 0.07882, 0.9494, 0.3126, 0.03113, 0.9554, 0.2904, -0.05329, 0.756, 0.6499, 0.07882, 0.8857, 0.2586, 0.3855, 0.05669, -0.3889, 0.9195, 0.02772, 0.9947, 0.09926, 0.756, 0.6499, 0.07882, 0.9948, 0.09553, 0.03427, 0.9641, 0.03293, 0.2635, 0.8857, 0.2586, 0.3855, 0.756, 0.6499, 0.07882, 0.7453, 0.6661, -0.03055, 0.9914, 0.1214, -0.0493, 0.9948, 0.09553, 0.03427, 0.7509, -0.5186, 0.4089, 0.7732, -0.6204, 0.1312, 0.9946, -0.09096, 0.04914, 0.8763, -0.1238, 0.4656, 0.7509, -0.5186, 0.4089, 0.4719, -0.6267, 0.6202, 0.3425, -0.8836, 0.3193, 0.7732, -0.6204, 0.1312, 0.8267, 0.3024, 0.4746, 0.5398, 0.3692, 0.7565, 0.5585, -0.1635, 0.8132, 0.8763, -0.1238, 0.4656, 0.8267, 0.3024, 0.4746, 0.8628, 0.4779, 0.1651, 0.4145, 0.7709, 0.4836, 0.5398, 0.3692, 0.7565, 0.7781, -0.6275, -0.02935, 0.9915, -0.05308, -0.1192, 0.9946, -0.09096, 0.04914, 0.7732, -0.6204, 0.1312, 0.7781, -0.6275, -0.02935, 0.7965, -0.6014, -0.06291, 0.9906, 0.01963, -0.1353, 0.9915, -0.05308, -0.1192, 0.7781, -0.6275, -0.02935, 0.2826, -0.9486, 0.1426, 0.2374, -0.9702, 0.04798, 0.7965, -0.6014, -0.06291, 0.8546, -0.5177, 0.04008, 0.9144, -0.2322, 0.3315, 0.9641, 0.03293, 0.2635, 0.9948, 0.09553, 0.03427, 0.8546, -0.5177, 0.04008, 0.2508, -0.9624, 0.1045, 0.2595, -0.3855, 0.8855, 0.9144, -0.2322, 0.3315, 0.8546, -0.5177, 0.04008, 0.8192, -0.5711, -0.05278, 0.2161, -0.9764, 0.00426, 0.2508, -0.9624, 0.1045, 0.9917, 0.02071, 0.1266, 0.994, -0.00923, 0.1091, 0.9874, 0.02762, 0.156, 0.9837, 0.03122, 0.1768, 0.9917, 0.02071, 0.1266, 0.972, -0.2344, 0.01575, 0.9642, -0.263, 0.03254, 0.994, -0.00923, 0.1091, 0.9917, 0.02071, 0.1266, 0.9502, 0.05408, 0.307, 0.9945, -0.03922, 0.09739, 0.972, -0.2344, 0.01575, -0.6764, -0.7361, 0.02629, -0.6556, -0.7551, 0.005571, -0.04278, -0.9991, -0.005098, -0.05125, -0.9977, -0.04489, -0.9801, 0.1985, 0.003689, -0.9336, 0.2126, 0.2884, -0.9923, 0.08551, 0.0901, -0.9497, 0.2544, -0.1828, 0.7394, -0.6729, -0.02302, 0.9215, -0.3673, 0.1262, 0.9283, -0.334, 0.1635, 0.7342, -0.6776, 0.0432, 0.7394, -0.6729, -0.02302, 0.7361, -0.6738, -0.06511, 0.9207, -0.3876, 0.04652, 0.9215, -0.3673, 0.1262, 0.7394, -0.6729, -0.02302, 0.1371, -0.9589, -0.2484, 0.1731, -0.9438, -0.2814, 0.7361, -0.6738, -0.06511, -0.474, 0.6473, -0.597, -0.5566, 0.6229, -0.5498, 0.1546, 0.748, -0.6455, 0.1764, 0.7612, -0.6241, 0.9764, 0.1631, 0.1415, 0.984, 0.178, 0.003796, 0.9089, 0.3784, -0.1751, 0.9256, 0.3717, -0.07171, 0.9764, 0.1631, 0.1415, 0.9698, 0.0863, 0.2281, 0.9934, 0.08026, 0.08198, 0.984, 0.178, 0.003796, 0.9764, 0.1631, 0.1415, 0.9648, 0.1161, 0.236, 0.9381, 0.08713, 0.3352, 0.9698, 0.0863, 0.2281, -0.9449, 0.2119, -0.2494, -0.9648, 0.1451, -0.2193, -0.9709, 0.2073, -0.1202, -0.967, 0.2233, -0.1225, -0.9853, 0.05117, -0.1631, -0.9817, 0.1295, -0.1395, -0.981, 0.09017, -0.172, -0.9827, 0.03386, -0.1823, -0.9716, 0.01486, -0.2363, -0.9688, -0.04124, -0.2445, -0.9814, -0.02745, -0.19, -0.9827, 0.03386, -0.1823, -0.9689, 0.1051, -0.224, -0.9771, 0.1486, -0.1526, -0.9709, 0.2073, -0.1202, -0.9648, 0.1451, -0.2193, -0.9689, 0.1051, -0.224, -0.9407, 0.09341, -0.326, -0.9478, 0.05723, -0.3135, -0.971, 0.066, -0.2297, -0.9672, 0.2379, -0.08889, -0.9771, 0.1486, -0.1526, -0.981, 0.09017, -0.172, -0.9817, 0.1295, -0.1395, -0.9672, 0.2379, -0.08889, -0.9152, 0.4028, 0.01204, -0.8745, 0.4547, 0.1687, -0.9524, 0.3046, -0.01422, 0.968, 0.08283, 0.2369, 0.9933, 0.05959, 0.09917, 0.9934, 0.08026, 0.08198, 0.9698, 0.0863, 0.2281, 0.968, 0.08283, 0.2369, 0.9707, 0.06934, 0.2302, 0.993, 0.05488, 0.1048, 0.9933, 0.05959, 0.09917, 0.9009, 0.189, 0.3908, 0.931, 0.1438, 0.3354, 0.9457, 0.09784, 0.3099, 0.9365, 0.1181, 0.3302, 0.9009, 0.189, 0.3908, 0.8553, 0.333, 0.397, 0.93, 0.2118, 0.3004, 0.931, 0.1438, 0.3354, 0.9009, 0.189, 0.3908, 0.8861, 0.1219, 0.4472, 0.7869, 0.2646, 0.5575, 0.8553, 0.333, 0.397, 0.9475, 0.07838, 0.31, 0.9531, 0.05919, 0.2968, 0.9457, 0.09784, 0.3099, 0.931, 0.1438, 0.3354, 0.9475, 0.07838, 0.31, 0.9536, 0.03407, 0.2992, 0.9574, 0.02407, 0.2878, 0.9531, 0.05919, 0.2968, 0.9475, 0.07838, 0.31, 0.9581, 0.09476, 0.2702, 0.9625, 0.03532, 0.2691, 0.9536, 0.03407, 0.2992, 0.9725, 0.04465, 0.2285, 0.9918, 0.04855, 0.1184, 0.993, 0.05488, 0.1048, 0.9707, 0.06934, 0.2302, 0.9725, 0.04465, 0.2285, 0.9725, 0.01728, 0.2324, 0.9896, 0.03003, 0.1407, 0.9918, 0.04855, 0.1184, -0.9829, -0.08227, -0.1648, -0.9845, -0.0924, -0.1491, -0.9825, -0.03728, -0.1825, -0.9859, -0.02188, -0.1657, 0.958, -0.00128, 0.2867, 0.9598, -0.01177, 0.2805, 0.9574, 0.02407, 0.2878, 0.9536, 0.03407, 0.2992, 0.958, -0.00128, 0.2867, 0.9653, -0.03529, 0.2586, 0.9619, -0.05193, 0.2686, 0.9598, -0.01177, 0.2805, 0.958, -0.00128, 0.2867, 0.9642, 0.00625, 0.2652, 0.972, -0.01027, 0.2347, 0.9653, -0.03529, 0.2586, 0.9708, -0.01488, 0.2395, 0.9871, -0.006249, 0.1601, 0.9896, 0.03003, 0.1407, 0.9725, 0.01728, 0.2324, 0.9708, -0.01488, 0.2395, 0.9685, -0.05731, 0.2422, 0.9859, -0.07085, 0.1514, 0.9871, -0.006249, 0.1601, -0.9445, -0.258, -0.2035, -0.9591, -0.2444, -0.1431, -0.9806, -0.1436, -0.1335, -0.9722, -0.1519, -0.178, 0.9717, -0.1117, 0.2081, 0.9617, -0.1409, 0.235, 0.9619, -0.05193, 0.2686, 0.9653, -0.03529, 0.2586, 0.9717, -0.1117, 0.2081, 0.9393, -0.3112, 0.1447, 0.9283, -0.334, 0.1635, 0.9617, -0.1409, 0.235, 0.9717, -0.1117, 0.2081, 0.9824, -0.07776, 0.1701, 0.9513, -0.2931, 0.09545, 0.9393, -0.3112, 0.1447, 0.9626, -0.1701, 0.2107, 0.9617, -0.1409, 0.235, 0.9283, -0.334, 0.1635, 0.9215, -0.3673, 0.1262, 0.9626, -0.1701, 0.2107, 0.9735, -0.2024, 0.1062, 0.9859, -0.07085, 0.1514, 0.9685, -0.05731, 0.2422, -0.2196, 0.6391, -0.7372, -0.5927, 0.4461, -0.6706, -0.7342, 0.4032, -0.5462, -0.3555, 0.6333, -0.6874, -0.781, 0.2611, -0.5674, -0.854, 0.1615, -0.4946, -0.9277, 0.1257, -0.3514, -0.8861, 0.2073, -0.4146, -0.9007, 0.02041, -0.434, -0.9049, -0.04256, -0.4235, -0.9494, -0.04779, -0.3104, -0.9508, 0.005903, -0.3099, -0.8807, 0.1143, -0.4596, -0.8932, 0.07276, -0.4438, -0.9478, 0.05723, -0.3135, -0.9407, 0.09341, -0.326, -0.8807, 0.1143, -0.4596, -0.7289, 0.145, -0.6691, -0.7433, 0.09086, -0.6627, -0.8932, 0.07276, -0.4438, 0.9966, 0.08, -0.02, 0.9971, 0.0636, -0.04072, 0.993, 0.05488, 0.1048, 0.9918, 0.04855, 0.1184, 0.9966, 0.08, -0.02, 0.9718, 0.1143, -0.2063, 0.9745, 0.08476, -0.2076, 0.9971, 0.0636, -0.04072, 0.9966, 0.08, -0.02, 0.9981, 0.06223, 0.004674, 0.9752, 0.08941, -0.2023, 0.9718, 0.1143, -0.2063, 0.9972, 0.0513, -0.05371, 0.9944, 0.07675, -0.07289, 0.9934, 0.08026, 0.08198, 0.9933, 0.05959, 0.09917, 0.9972, 0.0513, -0.05371, 0.9756, 0.05728, -0.2122, 0.9709, 0.08166, -0.2249, 0.9944, 0.07675, -0.07289, 0.9999, -0.002559, 0.01586, 0.9981, 0.06223, 0.004674, 0.9896, 0.03003, 0.1407, 0.9871, -0.006249, 0.1601, 0.9999, -0.002559, 0.01586, 0.9808, -0.01248, -0.1946, 0.9752, 0.08941, -0.2023, 0.9981, 0.06223, 0.004674, 0.9999, -0.002559, 0.01586, 0.9948, -0.1021, -0.0008129, 0.9752, -0.1249, -0.1829, 0.9808, -0.01248, -0.1946, 0.9758, -0.2175, -0.02075, 0.9948, -0.1021, -0.0008129, 0.9859, -0.07085, 0.1514, 0.9735, -0.2024, 0.1062, 0.9758, -0.2175, -0.02075, 0.9662, -0.2055, -0.1555, 0.9752, -0.1249, -0.1829, 0.9948, -0.1021, -0.0008129, 0.9758, -0.2175, -0.02075, 0.9286, -0.3704, -0.02298, 0.9381, -0.3267, -0.1148, 0.9662, -0.2055, -0.1555, -0.1487, -0.7322, -0.6647, -0.2337, -0.5574, -0.7967, 0.4338, -0.4832, -0.7605, 0.3622, -0.7355, -0.5726, -0.1487, -0.7322, -0.6647, -0.347, -0.7917, -0.5028, -0.6125, -0.5414, -0.576, -0.2337, -0.5574, -0.7967, 0.8688, -0.02987, -0.4943, 0.8543, 0.09701, -0.5106, 0.9752, 0.08941, -0.2023, 0.9808, -0.01248, -0.1946, 0.8688, -0.02987, -0.4943, 0.4326, -0.08103, -0.898, 0.4138, 0.07599, -0.9072, 0.8543, 0.09701, -0.5106, 0.05292, 0.6433, -0.7638, -0.06966, 0.5356, -0.8416, -0.417, 0.5121, -0.7509, -0.09206, 0.6695, -0.7371, 0.6464, 0.5449, -0.5341, 0.7718, 0.3803, -0.5096, 0.4326, 0.4671, -0.7711, 0.3774, 0.6257, -0.6827, -0.2735, 0.1609, -0.9483, -0.2882, 0.09526, -0.9528, -0.7433, 0.09086, -0.6627, -0.7289, 0.145, -0.6691, 0.9776, 0.09942, 0.1857, 0.9388, 0.2841, 0.195, 0.9494, 0.3126, 0.03113, 0.9933, 0.08431, 0.07882, 0.9776, 0.09942, 0.1857, 0.9789, 0.02408, 0.2027, 0.9625, 0.03532, 0.2691, 0.9581, 0.09476, 0.2702, -0.9682, 0.0807, -0.2369, -0.9342, 0.3285, -0.1388, -0.97, 0.2112, -0.1202, -0.9796, 0.06505, -0.19, -0.9682, 0.0807, -0.2369, -0.9766, 0.1054, -0.1872, -0.8916, 0.4212, -0.1664, -0.9342, 0.3285, -0.1388, -0.8042, 0.5928, 0.04353, -0.6832, 0.6795, 0.2672, -0.8745, 0.4547, 0.1687, -0.9152, 0.4028, 0.01204, 0.7912, 0.07152, 0.6074, 0.8097, 0.4008, 0.4287, 0.9743, -0.03227, 0.2231, 0.9535, 0.04994, 0.2973, 0.7912, 0.07152, 0.6074, 0.7836, -0.1586, 0.6007, -0.06797, 0.2317, 0.9704, 0.8097, 0.4008, 0.4287, 0.976, 0.005544, 0.2178, 0.9789, 0.02408, 0.2027, 0.993, 0.005237, 0.1178, 0.9888, -0.003699, 0.1493, 0.976, 0.005544, 0.2178, 0.9793, 0.01298, 0.2018, 0.972, -0.01027, 0.2347, 0.9642, 0.00625, 0.2652, -0.9785, -0.118, -0.1693, -0.9729, -0.07351, -0.2191, -0.9825, -0.03728, -0.1825, -0.9845, -0.0924, -0.1491, -0.9785, -0.118, -0.1693, -0.9849, -0.1353, -0.1078, -0.984, -0.1005, -0.1472, -0.9729, -0.07351, -0.2191, 0.9898, -0.03979, 0.1366, 0.9793, 0.01298, 0.2018, 0.9874, 0.02762, 0.156, 0.994, -0.00923, 0.1091, 0.9898, -0.03979, 0.1366, 0.9599, -0.2753, 0.05326, 0.9513, -0.2931, 0.09545, 0.9824, -0.07776, 0.1701, -0.9615, -0.2467, -0.1208, -0.9787, -0.1492, -0.1407, -0.9806, -0.1436, -0.1335, -0.9591, -0.2444, -0.1431, -0.9615, -0.2467, -0.1208, -0.9635, -0.2648, -0.04031, -0.9838, -0.1605, -0.08033, -0.9787, -0.1492, -0.1407, 0.6677, -0.7322, 0.1347, 0.6797, -0.7146, 0.1654, 0.02562, -0.9443, 0.3281, 0.03435, -0.9554, 0.2933, 0.6677, -0.7322, 0.1347, 0.6814, -0.7192, 0.1358, 0.9976, -0.04188, -0.05433, 0.9965, -0.002076, -0.08332, 0.7229, 0.6722, -0.1597, 0.9962, 0.05476, -0.0678, 0.9972, 0.03518, -0.06608, 0.7349, 0.6532, -0.1823, 0.6996, -0.6894, 0.1878, 0.7145, -0.5953, 0.3676, 0.1072, -0.8169, 0.5667, 0.06089, -0.9178, 0.3925, 0.6996, -0.6894, 0.1878, 0.9962, 0.05476, -0.0678, 0.9884, 0.1166, 0.09741, 0.7145, -0.5953, 0.3676, -0.5001, 0.8649, -0.04343, 0.1003, 0.9878, -0.1192, 0.04706, 0.9898, -0.1343, -0.5296, 0.8446, -0.0782, -0.5001, 0.8649, -0.04343, -0.4691, 0.8827, 0.02755, 0.1606, 0.9813, -0.106, 0.1003, 0.9878, -0.1192, -0.5001, 0.8649, -0.04343, -0.9491, 0.2916, 0.1191, -0.9213, 0.2976, 0.2504, -0.4691, 0.8827, 0.02755, 0.8212, 0.567, -0.06363, 0.2755, 0.9389, 0.2062, 0.4145, 0.7709, 0.4836, 0.8628, 0.4779, 0.1651, 0.8212, 0.567, -0.06363, 0.7866, 0.6072, -0.1123, 0.1854, 0.9808, 0.06026, 0.2755, 0.9389, 0.2062, 0.147, -0.6261, 0.7657, -0.08348, -0.794, 0.6022, 0.3425, -0.8836, 0.3193, 0.4719, -0.6267, 0.6202, 0.147, -0.6261, 0.7657, 0.1157, -0.2387, 0.9642, -0.3337, -0.2883, 0.8975, -0.08348, -0.794, 0.6022, -0.2964, -0.8794, 0.3726, -0.4368, -0.8826, 0.174, 0.2374, -0.9702, 0.04798, 0.2826, -0.9486, 0.1426, -0.2964, -0.8794, 0.3726, -0.7238, -0.2896, 0.6263, -0.9293, -0.2382, 0.2823, -0.4368, -0.8826, 0.174, -0.7223, 0.6784, 0.1344, 0.1501, 0.9886, 0.01017, 0.1031, 0.9945, -0.0189, -0.7448, 0.6665, 0.03209, -0.7223, 0.6784, 0.1344, -0.6694, 0.694, 0.2652, 0.1854, 0.9808, 0.06026, 0.1501, 0.9886, 0.01017, -0.7223, 0.6784, 0.1344, -0.9646, -0.2105, 0.1591, -0.9293, -0.2382, 0.2823, -0.6694, 0.694, 0.2652, 0.7468, 0.6347, 0.1988, 0.9934, 0.1023, -0.05178, 0.9945, -0.03922, 0.09739, 0.8625, 0.3127, 0.3979, 0.7468, 0.6347, 0.1988, 0.6268, 0.7672, 0.1361, 0.976, 0.183, -0.1184, 0.9934, 0.1023, -0.05178, 0.7468, 0.6347, 0.1988, 0.05553, 0.8639, 0.5006, 0.0549, 0.9471, 0.3163, 0.6268, 0.7672, 0.1361, -0.7331, 0.5092, 0.4509, -0.8818, -0.3982, 0.2527, -0.7411, -0.4594, 0.4896, -0.6327, 0.3955, 0.6658, -0.7331, 0.5092, 0.4509, -0.7467, 0.5775, 0.33, -0.9434, -0.3023, 0.1361, -0.8818, -0.3982, 0.2527, -0.7331, 0.5092, 0.4509, -0.06604, 0.9346, 0.3495, -0.04262, 0.9573, 0.286, -0.7467, 0.5775, 0.33, -0.3756, 0.1269, 0.918, 0.1254, 0.4573, 0.8804, -0.03991, 0.8768, 0.4791, -0.6327, 0.3955, 0.6658, 0.7625, -0.5893, 0.2672, 0.807, -0.5906, -0.002714, 0.9569, 0.2469, 0.1531, 0.8271, -0.0008831, 0.562, 0.7625, -0.5893, 0.2672, 0.3422, -0.8379, 0.4252, 0.2908, -0.9567, -0.01141, 0.807, -0.5906, -0.002714, 0.7269, -0.663, -0.1788, 0.7032, -0.6994, -0.1281, 0.9945, -0.03922, 0.09739, 0.9934, 0.1023, -0.05178, 0.7269, -0.663, -0.1788, 0.002266, -0.9847, -0.1743, -0.04644, -0.9918, -0.119, 0.7032, -0.6994, -0.1281, -0.6511, -0.7561, -0.06627, -0.02354, -0.9994, -0.02652, -0.04278, -0.9991, -0.005098, -0.6556, -0.7551, 0.005571, 0.8502, 0.3922, -0.3512, 0.8312, 0.4425, -0.3366, 0.2303, 0.7869, -0.5724, 0.2398, 0.7181, -0.6533, 0.6808, 0.1144, 0.7235, 0.722, -0.1381, 0.678, 0.9495, 0.1746, 0.2608, 0.7804, 0.4272, 0.4567, 0.6966, 0.6946, -0.1798, 0.6904, 0.6912, -0.2135, 0.9787, 0.1484, 0.1417, 0.9554, 0.2904, -0.05329, 0.6966, 0.6946, -0.1798, 0.01392, 0.9659, -0.2584, 0.001744, 0.9478, -0.3189, 0.6904, 0.6912, -0.2135, -0.9612, -0.1071, -0.2541, -0.9752, -0.09121, -0.2018, -0.9814, -0.02745, -0.19, -0.9688, -0.04124, -0.2445, -0.9612, -0.1071, -0.2541, -0.9433, -0.1937, -0.2695, -0.9598, -0.1708, -0.2227, -0.9752, -0.09121, -0.2018, -0.905, -0.3052, -0.2963, -0.8126, -0.4799, -0.3307, -0.8495, -0.4557, -0.266, -0.9281, -0.2775, -0.2483, -0.905, -0.3052, -0.2963, -0.8646, -0.348, -0.3625, -0.7596, -0.5148, -0.3973, -0.8126, -0.4799, -0.3307, -0.6343, -0.7501, -0.187, -0.6458, -0.7515, -0.1353, -0.883, -0.443, -0.1552, -0.8682, -0.4472, -0.2149, -0.6343, -0.7501, -0.187, 0.03317, -0.9963, -0.07952, 0.005533, -0.998, -0.06353, -0.6458, -0.7515, -0.1353, -0.6343, -0.7501, -0.187, -0.6045, -0.7541, -0.2567, 0.0776, -0.9858, -0.1488, 0.03317, -0.9963, -0.07952, 0.7223, -0.6886, 0.06411, 0.03317, -0.9963, -0.07952, 0.0776, -0.9858, -0.1488, 0.7342, -0.6776, 0.0432, 0.7223, -0.6886, 0.06411, 0.7116, -0.7021, 0.02796, 0.005533, -0.998, -0.06353, 0.03317, -0.9963, -0.07952, 0.7013, 0.6114, -0.3665, 0.6823, 0.5919, -0.4291, 0.2179, 0.7163, -0.6629, 0.1764, 0.7612, -0.6241, 0.7013, 0.6114, -0.3665, 0.7272, 0.5725, -0.3787, 0.9475, 0.3182, -0.03091, 0.9256, 0.3717, -0.07171, 0.9742, 0.1797, -0.1364, 0.8881, 0.3688, -0.2745, 0.9089, 0.3784, -0.1751, 0.984, 0.178, 0.003796, 0.9742, 0.1797, -0.1364, 0.9478, 0.1841, -0.2602, 0.8708, 0.3622, -0.3325, 0.8881, 0.3688, -0.2745, 0.7449, -0.6613, -0.08817, 0.9286, -0.3704, -0.02298, 0.9207, -0.3876, 0.04652, 0.7361, -0.6738, -0.06511, 0.7449, -0.6613, -0.08817, 0.7638, -0.6248, -0.1621, 0.9381, -0.3267, -0.1148, 0.9286, -0.3704, -0.02298, 0.7449, -0.6613, -0.08817, 0.1981, -0.9391, -0.2809, 0.2517, -0.9058, -0.3409, 0.7638, -0.6248, -0.1621, -0.5398, -0.7655, -0.3502, -0.6045, -0.7541, -0.2567, -0.8495, -0.4557, -0.266, -0.8126, -0.4799, -0.3307, -0.5398, -0.7655, -0.3502, -0.4738, -0.7831, -0.4028, 0.1731, -0.9438, -0.2814, 0.1371, -0.9589, -0.2484, -0.2992, 0.07118, -0.9515, -0.3144, 0.01763, -0.9491, -0.7575, -0.02596, -0.6524, -0.7493, 0.04454, -0.6607, -0.1735, 0.3965, -0.9015, -0.2385, 0.2658, -0.9341, -0.6882, 0.2271, -0.6891, -0.5946, 0.3519, -0.7229, -0.1735, 0.3965, -0.9015, 0.4627, 0.3194, -0.827, 0.4719, 0.2039, -0.8578, -0.2385, 0.2658, -0.9341, 0.8473, 0.2111, -0.4874, 0.4627, 0.3194, -0.827, 0.4326, 0.4671, -0.7711, 0.7718, 0.3803, -0.5096, 0.8473, 0.2111, -0.4874, 0.8738, 0.1097, -0.4738, 0.4719, 0.2039, -0.8578, 0.4627, 0.3194, -0.827, 0.879, 0.07808, -0.4704, 0.8738, 0.1097, -0.4738, 0.9709, 0.08166, -0.2249, 0.9756, 0.05728, -0.2122, 0.879, 0.07808, -0.4704, 0.8722, 0.09179, -0.4805, 0.4545, 0.09282, -0.8859, 0.4681, 0.1289, -0.8742, 0.858, 0.1203, -0.4994, 0.8722, 0.09179, -0.4805, 0.9745, 0.08476, -0.2076, 0.9718, 0.1143, -0.2063, -0.4293, -0.7987, -0.4217, -0.7071, -0.5404, -0.456, -0.6125, -0.5414, -0.576, -0.347, -0.7917, -0.5028, 0.6944, -0.7196, 0.005491, 0.7116, -0.7021, 0.02796, 0.9513, -0.2931, 0.09545, 0.9599, -0.2753, 0.05326, 0.6944, -0.7196, 0.005491, 0.6816, -0.7317, -0.008908, -0.04278, -0.9991, -0.005098, -0.02354, -0.9994, -0.02652, -0.9932, 0.1163, -0.008302, -0.8911, 0.4374, -0.1211, -0.8916, 0.4212, -0.1664, -0.9766, 0.1054, -0.1872, -0.9564, -0.2814, 0.07798, -0.9635, -0.2648, -0.04031, -0.8865, -0.4627, -0.003369, -0.8886, -0.4516, 0.07972, -0.9564, -0.2814, 0.07798, -0.9853, -0.1568, 0.06815, -0.9838, -0.1605, -0.08033, -0.9635, -0.2648, -0.04031, -0.8255, -0.4253, 0.3709, -0.759, -0.583, 0.2898, -0.9817, -0.08261, 0.1716, -0.9335, -0.3092, 0.1817, -0.8356, 0.08108, 0.5433, -0.8428, -0.2077, 0.4966, -0.9658, 0.2401, 0.09779, -0.9474, 0.09797, 0.3045, -0.8356, 0.08108, 0.5433, -0.8377, 0.4248, 0.3432, -0.06797, 0.2317, 0.9704, -0.8428, -0.2077, 0.4966, 0.876, -0.2276, -0.4252, 0.8758, -0.1523, -0.458, 0.9752, -0.1249, -0.1829, 0.9662, -0.2055, -0.1555, 0.876, -0.2276, -0.4252, 0.4571, -0.3511, -0.8172, 0.4571, -0.2467, -0.8545, 0.8758, -0.1523, -0.458, 0.876, -0.2276, -0.4252, 0.8502, -0.3531, -0.3905, 0.4338, -0.4832, -0.7605, 0.4571, -0.3511, -0.8172, 0.6691, 0.5711, -0.4756, 0.6671, 0.5759, -0.4726, 0.3181, 0.7059, -0.6329, 0.2715, 0.6915, -0.6694, 0.6691, 0.5711, -0.4756, 0.8881, 0.3688, -0.2745, 0.8708, 0.3622, -0.3325, 0.6671, 0.5759, -0.4726, -0.6234, 0.5906, -0.5124, -0.5566, 0.6229, -0.5498, -0.9001, 0.3439, -0.2674, -0.9497, 0.2544, -0.1828, -0.6234, 0.5906, -0.5124, 0.1288, 0.7648, -0.6313, 0.1546, 0.748, -0.6455, -0.5566, 0.6229, -0.5498, -0.6234, 0.5906, -0.5124, -0.6601, 0.6105, -0.4377, 0.121, 0.8388, -0.5308, 0.1288, 0.7648, -0.6313, 0.7517, 0.5588, -0.3502, 0.9674, 0.2508, 0.03439, 0.9475, 0.3182, -0.03091, 0.7272, 0.5725, -0.3787, 0.7517, 0.5588, -0.3502, 0.7718, 0.5612, -0.299, 0.9789, 0.08016, 0.1878, 0.9674, 0.2508, 0.03439, 0.9336, 0.05972, 0.3532, 0.8861, 0.1219, 0.4472, 0.9381, 0.08713, 0.3352, 0.9648, 0.1161, 0.236, 0.9336, 0.05972, 0.3532, 0.8143, 0.07933, 0.575, 0.7869, 0.2646, 0.5575, 0.8861, 0.1219, 0.4472, 0.7963, 0.5318, -0.2883, 0.9986, -0.05064, -0.01328, 0.9789, 0.08016, 0.1878, 0.7718, 0.5612, -0.299, 0.7963, 0.5318, -0.2883, 0.17, 0.8701, -0.4625, 0.2303, 0.7869, -0.5724, 0.8312, 0.4425, -0.3366, -0.6389, 0.6672, -0.383, 0.17, 0.8701, -0.4625, 0.121, 0.8388, -0.5308, -0.6601, 0.6105, -0.4377, -0.6389, 0.6672, -0.383, -0.5951, 0.6663, -0.4493, 0.2303, 0.7869, -0.5724, 0.17, 0.8701, -0.4625, -0.6389, 0.6672, -0.383, -0.9981, -0.008583, 0.0604, -0.9982, 0.02878, 0.05343, -0.5951, 0.6663, -0.4493, -0.5674, -0.6594, 0.4932, -0.5695, -0.6078, 0.5534, -0.9982, 0.02878, 0.05343, -0.9981, -0.008583, 0.0604, -0.5674, -0.6594, 0.4932, 0.1288, -0.833, 0.538, 0.1174, -0.7461, 0.6554, -0.5695, -0.6078, 0.5534, -0.5742, -0.464, 0.6745, -0.9881, 0.1246, 0.0899, -0.9982, 0.02878, 0.05343, -0.5695, -0.6078, 0.5534, -0.5742, -0.464, 0.6745, -0.5055, -0.2297, 0.8317, -0.9177, 0.3105, 0.248, -0.9881, 0.1246, 0.0899, -0.5742, -0.464, 0.6745, 0.1388, -0.557, 0.8188, 0.2071, -0.3295, 0.9212, -0.5055, -0.2297, 0.8317, -0.2612, 0.1241, 0.9573, -0.5055, -0.2297, 0.8317, 0.2071, -0.3295, 0.9212, 0.3096, 0.1321, 0.9416, -0.2612, 0.1241, 0.9573, -0.4102, 0.6734, 0.615, -0.9177, 0.3105, 0.248, -0.5055, -0.2297, 0.8317, -0.3011, 0.9535, -0.008343, -0.5308, 0.7653, -0.3641, -0.9177, 0.3105, 0.248, -0.4102, 0.6734, 0.615, -0.5724, 0.6492, -0.5009, -0.5308, 0.7653, -0.3641, 0.2462, 0.8419, -0.4802, 0.2398, 0.7181, -0.6533, 0.7397, 0.6667, 0.09131, 0.7804, 0.4272, 0.4567, 0.9495, 0.1746, 0.2608, 0.8296, 0.526, -0.1871, 0.7397, 0.6667, 0.09131, 0.3322, 0.9419, 0.04892, 0.3707, 0.6671, 0.6462, 0.7804, 0.4272, 0.4567, 0.7123, -0.3401, 0.614, 0.7064, -0.5456, 0.4509, 0.9982, -0.04366, 0.04204, 0.9886, 0.02862, 0.1481, 0.7127, -0.6203, 0.3274, 0.7064, -0.5456, 0.4509, 0.1174, -0.7461, 0.6554, 0.1288, -0.833, 0.538, 0.7127, -0.6203, 0.3274, 0.706, -0.2716, 0.6541, 0.9789, 0.08016, 0.1878, 0.9986, -0.05064, -0.01328, 0.7899, 0.5435, 0.284, 0.9388, 0.2841, 0.195, 0.93, 0.2118, 0.3004, 0.8553, 0.333, 0.397, 0.7899, 0.5435, 0.284, 0.7332, 0.6793, 0.02959, 0.9494, 0.3126, 0.03113, 0.9388, 0.2841, 0.195, 0.7899, 0.5435, 0.284, 0.617, 0.5686, 0.5441, -0.02301, 0.9747, 0.2223, 0.7332, 0.6793, 0.02959, 0.5512, 0.2825, 0.7851, 0.617, 0.5686, 0.5441, 0.7869, 0.2646, 0.5575, 0.8143, 0.07933, 0.575, 0.5512, 0.2825, 0.7851, -0.04307, 0.5664, 0.823, -0.02301, 0.9747, 0.2223, 0.617, 0.5686, 0.5441, -0.6774, 0.4327, 0.5949, -0.6756, -0.2545, 0.6919, -0.9923, 0.08551, 0.0901, -0.9336, 0.2126, 0.2884, -0.6774, 0.4327, 0.5949, -0.04307, 0.5664, 0.823, 0.06127, -0.3408, 0.9381, -0.6756, -0.2545, 0.6919, -0.6321, 0.7442, -0.2158, 0.01392, 0.9659, -0.2584, -0.02301, 0.9747, 0.2223, -0.6942, 0.7147, -0.08582, -0.6321, 0.7442, -0.2158, -0.645, 0.7286, -0.2304, 0.001744, 0.9478, -0.3189, 0.01392, 0.9659, -0.2584, -0.6731, 0.7046, -0.2247, 0.005978, 0.9597, -0.2808, 0.001744, 0.9478, -0.3189, -0.645, 0.7286, -0.2304, -0.6731, 0.7046, -0.2247, -0.997, 0.07347, -0.02576, -0.9979, 0.05144, -0.03933, -0.6668, 0.715, -0.21, 0.7166, 0.6744, -0.178, 0.005978, 0.9597, -0.2808, 0.05684, 0.9655, -0.2543, 0.7342, 0.6541, -0.1819, 0.7166, 0.6744, -0.178, 0.9983, 0.005928, 0.05841, 0.9787, 0.1484, 0.1417, 0.6904, 0.6912, -0.2135, 0.7592, -0.5501, 0.3478, 0.9983, 0.005928, 0.05841, 0.9976, -0.04188, -0.05433, 0.6814, -0.7192, 0.1358, 0.7592, -0.5501, 0.3478, 0.05182, -0.866, 0.4974, -0.06797, 0.2317, 0.9704, 0.7836, -0.1586, 0.6007, 0.7659, -0.5788, -0.28, 0.1414, -0.9609, -0.2382, 0.08011, -0.9693, -0.2326, 0.748, -0.612, -0.2568, 0.7659, -0.5788, -0.28, 0.9632, 0.2412, -0.1186, 0.9579, 0.2776, -0.07347, 0.7827, -0.5849, -0.2128, -0.5744, -0.8135, -0.09138, -0.6548, -0.7474, -0.1127, 0.08011, -0.9693, -0.2326, 0.1414, -0.9609, -0.2382, -0.5744, -0.8135, -0.09138, -0.98, -0.1703, 0.1029, -0.9959, -0.05129, 0.07409, -0.6548, -0.7474, -0.1127, -0.3869, -0.922, -0.01142, -0.298, -0.9363, 0.1857, -0.7411, -0.4594, 0.4896, -0.8818, -0.3982, 0.2527, -0.3869, -0.922, -0.01142, 0.2318, -0.9646, -0.1255, 0.2908, -0.9567, -0.01141, -0.298, -0.9363, 0.1857, 0.7945, -0.5954, -0.1193, 0.2318, -0.9646, -0.1255, 0.1842, -0.966, -0.1811, 0.7827, -0.5849, -0.2128, 0.7945, -0.5954, -0.1193, 0.96, 0.2792, 0.02162, 0.9569, 0.2469, 0.1531, 0.807, -0.5906, -0.002714, 0.5279, 0.6049, 0.5961, 0.4704, 0.8244, 0.3146, -0.03991, 0.8768, 0.4791, 0.1254, 0.4573, 0.8804, -0.1501, -0.8502, 0.5045, 0.3422, -0.8379, 0.4252, 0.2877, -0.3408, 0.895, -0.337, -0.4792, 0.8104, -0.1501, -0.8502, 0.5045, -0.298, -0.9363, 0.1857, 0.2908, -0.9567, -0.01141, 0.3422, -0.8379, 0.4252, 0.4594, 0.8658, 0.1983, 0.4704, 0.8244, 0.3146, 0.9569, 0.2469, 0.1531, 0.96, 0.2792, 0.02162, 0.4594, 0.8658, 0.1983, 0.4897, 0.8604, 0.1412, -0.04262, 0.9573, 0.286, -0.06604, 0.9346, 0.3495, 0.5483, 0.8249, 0.1373, 0.9632, 0.2412, -0.1186, 0.976, 0.183, -0.1184, 0.6268, 0.7672, 0.1361, 0.5483, 0.8249, 0.1373, 0.4897, 0.8604, 0.1412, 0.9579, 0.2776, -0.07347, 0.9632, 0.2412, -0.1186, 0.5483, 0.8249, 0.1373, 0.00544, 0.9596, 0.2815, -0.04262, 0.9573, 0.286, 0.4897, 0.8604, 0.1412, -0.7117, 0.6435, 0.2818, -0.98, -0.1703, 0.1029, -0.9434, -0.3023, 0.1361, -0.7467, 0.5775, 0.33, -0.7117, 0.6435, 0.2818, -0.6804, 0.678, 0.278, -0.9959, -0.05129, 0.07409, -0.98, -0.1703, 0.1029, -0.7036, -0.7023, -0.1084, -0.9945, -0.07225, 0.07538, -0.9357, -0.3185, 0.1516, -0.7067, -0.7064, -0.03917, 0.6863, -0.7248, -0.05995, 0.7032, -0.6994, -0.1281, -0.04644, -0.9918, -0.119, -0.05125, -0.9977, -0.04489, 0.6863, -0.7248, -0.05995, 0.6816, -0.7317, -0.008908, 0.9642, -0.263, 0.03254, 0.972, -0.2344, 0.01575, -0.4736, 0.6547, 0.5892, -0.6694, 0.694, 0.2652, -0.9293, -0.2382, 0.2823, -0.7238, -0.2896, 0.6263, -0.4736, 0.6547, 0.5892, -0.121, 0.4639, 0.8776, 0.4145, 0.7709, 0.4836, 0.2755, 0.9389, 0.2062, 0.1626, 0.2506, 0.9543, 0.1157, -0.2387, 0.9642, 0.5585, -0.1635, 0.8132, 0.5398, 0.3692, 0.7565, 0.1626, 0.2506, 0.9543, -0.121, 0.4639, 0.8776, -0.3337, -0.2883, 0.8975, 0.1157, -0.2387, 0.9642, 0.8073, -0.5862, -0.06821, 0.99, 0.09821, -0.1014, 0.9906, 0.01963, -0.1353, 0.7965, -0.6014, -0.06291, 0.8073, -0.5862, -0.06821, 0.1997, -0.9798, 0.007615, 0.2161, -0.9764, 0.00426, 0.8192, -0.5711, -0.05278, 0.7674, 0.6358, -0.08278, 0.1501, 0.9886, 0.01017, 0.1854, 0.9808, 0.06026, 0.7866, 0.6072, -0.1123, 0.7674, 0.6358, -0.08278, 0.99, 0.09821, -0.1014, 0.9914, 0.1214, -0.0493, 0.7453, 0.6661, -0.03055, 0.8726, 0.05791, 0.4849, 0.9502, 0.05408, 0.307, 0.9641, 0.03293, 0.2635, 0.9144, -0.2322, 0.3315, 0.8726, 0.05791, 0.4849, 0.8625, 0.3127, 0.3979, 0.9945, -0.03922, 0.09739, 0.9502, 0.05408, 0.307, -0.7801, 0.5087, 0.3643, -0.6804, 0.678, 0.278, 0.0549, 0.9471, 0.3163, 0.05553, 0.8639, 0.5006, -0.7801, 0.5087, 0.3643, -0.9945, -0.07225, 0.07538, -0.9959, -0.05129, 0.07409, -0.6804, 0.678, 0.278, -0.9885, -0.13, 0.07677, -0.9924, -0.1052, 0.06372, -0.984, -0.1005, -0.1472, -0.9849, -0.1353, -0.1078, -0.9885, -0.13, 0.07677, -0.9574, -0.1238, 0.261, -0.9787, -0.0475, 0.1995, -0.9924, -0.1052, 0.06372, -0.6192, -0.7767, 0.1151, -0.759, -0.583, 0.2898, 0.2595, -0.3855, 0.8855, 0.2508, -0.9624, 0.1045, -0.6192, -0.7767, 0.1151, -0.9965, -0.0548, 0.06296, -0.9817, -0.08261, 0.1716, -0.759, -0.583, 0.2898, -0.7749, 0.6303, 0.04726, -0.7448, 0.6665, 0.03209, 0.1031, 0.9945, -0.0189, 0.02772, 0.9947, 0.09926, -0.7749, 0.6303, 0.04726, -0.9965, -0.0548, 0.06296, -0.9829, -0.1644, 0.08357, -0.7448, 0.6665, 0.03209, -0.7749, 0.6303, 0.04726, -0.9187, 0.2472, 0.3081, -0.9817, -0.08261, 0.1716, -0.9965, -0.0548, 0.06296, -0.7485, -0.6092, 0.2621, -0.997, 0.07347, -0.02576, -0.9658, 0.2401, 0.09779, -0.8428, -0.2077, 0.4966, -0.7485, -0.6092, 0.2621, 0.05182, -0.866, 0.4974, 0.06688, -0.9622, 0.2638, -0.6689, -0.7167, 0.1973, 0.7503, -0.6519, 0.1099, 0.9988, 0.01125, 0.04842, 0.9891, 0.04268, 0.1407, 0.8013, -0.5541, 0.2254, 0.7503, -0.6519, 0.1099, 0.7087, -0.7045, 0.03637, 0.9987, -0.004199, -0.05034, 0.9988, 0.01125, 0.04842, 0.7503, -0.6519, 0.1099, 0.1605, -0.9533, 0.2557, 0.1016, -0.9838, 0.1473, 0.7087, -0.7045, 0.03637, 0.809, -0.349, 0.473, 0.8013, -0.5541, 0.2254, 0.9891, 0.04268, 0.1407, 0.8597, 0.1659, 0.483, 0.809, -0.349, 0.473, 0.4231, -0.4278, 0.7987, 0.2715, -0.8487, 0.4538, 0.8013, -0.5541, 0.2254, -0.09229, 0.7268, 0.6806, -0.2003, 0.2869, 0.9368, 0.4413, 0.2633, 0.8579, 0.3809, 0.7151, 0.5862, -0.4177, 0.8854, 0.2038, 0.2331, 0.9721, 0.02636, 0.1606, 0.9813, -0.106, -0.4691, 0.8827, 0.02755, -0.4177, 0.8854, 0.2038, -0.838, 0.2916, 0.4612, -0.6851, 0.2734, 0.6752, -0.3166, 0.8385, 0.4435, 0.725, 0.6886, -0.0166, -0.00541, 0.9996, 0.02597, 0.04706, 0.9898, -0.1343, 0.7042, 0.6963, -0.1387, 0.725, 0.6886, -0.0166, 1.0, -0.001952, 0.004884, 0.9743, -0.03227, 0.2231, 0.8097, 0.4008, 0.4287, -0.1311, -0.3231, 0.9372, -0.4086, -0.5344, 0.7399, 0.2715, -0.8487, 0.4538, 0.4231, -0.4278, 0.7987, -0.5805, -0.6327, 0.5125, -0.4086, -0.5344, 0.7399, -0.6851, 0.2734, 0.6752, -0.838, 0.2916, 0.4612, -0.5805, -0.6327, 0.5125, -0.6726, -0.6673, 0.3199, 0.1016, -0.9838, 0.1473, 0.1605, -0.9533, 0.2557, 0.7831, 0.6218, 0.00664, 0.2331, 0.9721, 0.02636, 0.3038, 0.9158, 0.2626, 0.7902, 0.5881, 0.1727, 0.7831, 0.6218, 0.00664, 0.7424, 0.6604, -0.1131, 0.1606, 0.9813, -0.106, 0.2331, 0.9721, 0.02636, -0.8975, -0.1905, 0.3977, -0.7957, -0.5411, 0.272, -0.9787, -0.0475, 0.1995, -0.9574, -0.1238, 0.261, -0.642, -0.7593, 0.1065, -0.9898, 0.1399, -0.02574, -0.9787, -0.0475, 0.1995, -0.7957, -0.5411, 0.272, -0.642, -0.7593, 0.1065, 0.1187, -0.9752, 0.1869, 0.1127, -0.9852, 0.1289, -0.6588, -0.7395, 0.1381, -0.6896, -0.6901, 0.2197, -0.6726, -0.6673, 0.3199, -0.9213, 0.2976, 0.2504, -0.9491, 0.2916, 0.1191, -0.6896, -0.6901, 0.2197, 0.09887, -0.9868, 0.1283, 0.1016, -0.9838, 0.1473, -0.6726, -0.6673, 0.3199, 0.6878, -0.7253, 0.02974, 0.9964, -0.02685, -0.0798, 0.9987, -0.004199, -0.05034, 0.7087, -0.7045, 0.03637, 0.8594, -0.1647, 0.484, 0.8857, 0.2586, 0.3855, 0.9641, 0.03293, 0.2635, 0.9491, -0.0838, 0.3037, 0.8594, -0.1647, 0.484, 0.8149, -0.4553, 0.3588, 0.05669, -0.3889, 0.9195, 0.8857, 0.2586, 0.3855, 0.722, 0.6791, -0.132, 0.7042, 0.6963, -0.1387, 0.04706, 0.9898, -0.1343, 0.1003, 0.9878, -0.1192, 0.722, 0.6791, -0.132, 0.9964, -0.02685, -0.0798, 0.9978, -0.02855, -0.05929, 0.7042, 0.6963, -0.1387, -0.6361, 0.7712, -0.02474, -0.00541, 0.9996, 0.02597, -0.06797, 0.2317, 0.9704, -0.8377, 0.4248, 0.3432, -0.6361, 0.7712, -0.02474, -0.9898, 0.1399, -0.02574, -0.9705, 0.2395, 0.02756, -0.5296, 0.8446, -0.0782, 0.716, -0.685, 0.1345, 0.6859, -0.7253, 0.05928, 0.1127, -0.9852, 0.1289, 0.1187, -0.9752, 0.1869, 0.716, -0.685, 0.1345, 0.8149, -0.4553, 0.3588, 0.9743, -0.03227, 0.2231, 1.0, -0.001952, 0.004884, -0.492, -0.8653, 0.0961, 0.1997, -0.9798, 0.007615, 0.2374, -0.9702, 0.04798, -0.4368, -0.8826, 0.174, -0.492, -0.8653, 0.0961, -0.5292, -0.8453, 0.07284, 0.2161, -0.9764, 0.00426, 0.1997, -0.9798, 0.007615, -0.8983, -0.133, -0.4189, -0.9423, -0.1194, -0.3127, -0.9494, -0.04779, -0.3104, -0.9049, -0.04256, -0.4235, -0.8983, -0.133, -0.4189, -0.8623, -0.2654, -0.4312, -0.9175, -0.2248, -0.328, -0.9423, -0.1194, -0.3127, -0.3088, -0.1383, -0.941, -0.3144, 0.01763, -0.9491, 0.4138, 0.07599, -0.9072, 0.4326, -0.08103, -0.898, -0.3088, -0.1383, -0.941, -0.753, -0.1472, -0.6414, -0.7575, -0.02596, -0.6524, -0.3144, 0.01763, -0.9491, -0.3088, -0.1383, -0.941, -0.2718, -0.3183, -0.9082, -0.7136, -0.3026, -0.6319, -0.753, -0.1472, -0.6414, -0.8011, -0.3927, -0.4518, -0.7071, -0.5404, -0.456, -0.7596, -0.5148, -0.3973, -0.8646, -0.348, -0.3625, -0.8011, -0.3927, -0.4518, -0.6649, -0.4228, -0.6157, -0.6125, -0.5414, -0.576, -0.7071, -0.5404, -0.456, -0.2504, -0.4368, -0.864, 0.4571, -0.3511, -0.8172, 0.4338, -0.4832, -0.7605, -0.2337, -0.5574, -0.7967, -0.2504, -0.4368, -0.864, -0.2718, -0.3183, -0.9082, 0.4571, -0.2467, -0.8545, 0.4571, -0.3511, -0.8172, -0.2504, -0.4368, -0.864, -0.6649, -0.4228, -0.6157, -0.7136, -0.3026, -0.6319, -0.2718, -0.3183, -0.9082, 0.7494, -0.5631, -0.3483, 0.7638, -0.6248, -0.1621, 0.2517, -0.9058, -0.3409, 0.3622, -0.7355, -0.5726, 0.7494, -0.5631, -0.3483, 0.8502, -0.3531, -0.3905, 0.9381, -0.3267, -0.1148, 0.7638, -0.6248, -0.1621, 0.9965, -0.002076, -0.08332, 0.9976, -0.04188, -0.05433, 0.7342, 0.6541, -0.1819, 0.7366, 0.6438, -0.2075, 0.9965, -0.002076, -0.08332, 0.9972, 0.03518, -0.06608, 0.6797, -0.7146, 0.1654, 0.6677, -0.7322, 0.1347, 0.7349, 0.6532, -0.1823, 0.1306, 0.973, -0.1906, 0.1503, 0.9794, -0.1345, 0.7229, 0.6722, -0.1597, 0.1063, 0.9674, -0.2298, 0.05684, 0.9655, -0.2543, -0.6668, 0.715, -0.21, -0.6454, 0.7534, -0.1256, 0.7342, 0.6541, -0.1819, 0.9976, -0.04188, -0.05433, 0.9983, 0.005928, 0.05841, 0.7166, 0.6744, -0.178, -0.6668, 0.715, -0.21, -0.9979, 0.05144, -0.03933, -0.9936, 0.05614, 0.09837, -0.6454, 0.7534, -0.1256, -0.6668, 0.715, -0.21, 0.05684, 0.9655, -0.2543, 0.005978, 0.9597, -0.2808, -0.6731, 0.7046, -0.2247, -0.6194, 0.7813, -0.07705, -0.9848, 0.0245, 0.1721, -0.9411, 0.0374, 0.3359, -0.5692, 0.822, 0.01665, -0.9936, 0.05614, 0.09837, -0.9979, 0.05144, -0.03933, -0.6689, -0.7167, 0.1973, -0.6314, -0.7116, 0.308, -0.5809, -0.7343, 0.3513, 0.02562, -0.9443, 0.3281, 0.06089, -0.9178, 0.3925, -0.5081, -0.7266, 0.4625, 0.03435, -0.9554, 0.2933, 0.06688, -0.9622, 0.2638, 0.6814, -0.7192, 0.1358, 0.6677, -0.7322, 0.1347, -0.6689, -0.7167, 0.1973, -0.9979, 0.05144, -0.03933, -0.997, 0.07347, -0.02576, -0.7485, -0.6092, 0.2621, -0.9411, 0.0374, 0.3359, -0.7411, 0.1263, 0.6594, -0.4458, 0.8389, 0.3122, -0.5692, 0.822, 0.01665, -0.4038, -0.5976, 0.6926, 0.1072, -0.8169, 0.5667, 0.1573, -0.3902, 0.9072, -0.2588, -0.335, 0.906, 0.06089, -0.9178, 0.3925, 0.02562, -0.9443, 0.3281, 0.6797, -0.7146, 0.1654, 0.6996, -0.6894, 0.1878, 0.1503, 0.9794, -0.1345, 0.1676, 0.9836, 0.06712, 0.6982, 0.7157, -0.01278, 0.7229, 0.6722, -0.1597, -0.4458, 0.8389, 0.3122, -0.7411, 0.1263, 0.6594, -0.3356, 0.247, 0.909, -0.2516, 0.7397, 0.6241, 0.7393, 0.2724, 0.6159, 0.9884, 0.1166, 0.09741, 0.6982, 0.7157, -0.01278, 0.5976, 0.7197, 0.3534, 0.7393, 0.2724, 0.6159, 0.1762, 0.3238, 0.9296, 0.1573, -0.3902, 0.9072, 0.6289, -0.3377, 0.7003, 0.6982, 0.7157, -0.01278, 0.9884, 0.1166, 0.09741, 0.9962, 0.05476, -0.0678, 0.7229, 0.6722, -0.1597, 0.1573, -0.3902, 0.9072, 0.1762, 0.3238, 0.9296, -0.3356, 0.247, 0.909, -0.2588, -0.335, 0.906, 0.3809, 0.7151, 0.5862, 0.4413, 0.2633, 0.8579, 0.8597, 0.1659, 0.483, 0.7272, 0.5588, 0.3986, 0.3809, 0.7151, 0.5862, 0.3038, 0.9158, 0.2626, -0.3166, 0.8385, 0.4435, -0.09229, 0.7268, 0.6806, 0.7902, 0.5881, 0.1727, 0.9891, 0.04268, 0.1407, 0.9988, 0.01125, 0.04842, 0.7831, 0.6218, 0.00664, 0.8597, 0.1659, 0.483, 0.4413, 0.2633, 0.8579, 0.4231, -0.4278, 0.7987, 0.809, -0.349, 0.473, 0.9888, -0.003699, 0.1493, 0.993, 0.005237, 0.1178, 0.9943, -0.01946, 0.1048, 0.9882, -0.02707, 0.1506, 0.9888, -0.003699, 0.1493, 0.9874, 0.02762, 0.156, 0.9793, 0.01298, 0.2018, 0.976, 0.005544, 0.2178, 0.9837, 0.03122, 0.1768, 0.9641, 0.03293, 0.2635, 0.9502, 0.05408, 0.307, 0.9917, 0.02071, 0.1266, 0.9491, -0.0838, 0.3037, 0.9743, -0.03227, 0.2231, 0.8149, -0.4553, 0.3588, 0.8594, -0.1647, 0.484, 0.9943, -0.01946, 0.1048, 0.993, 0.005237, 0.1178, 0.9933, 0.08431, 0.07882, 0.9971, 0.05609, 0.0519, 0.9535, 0.04994, 0.2973, 0.9787, 0.1484, 0.1417, 0.7836, -0.1586, 0.6007, 0.7912, 0.07152, 0.6074, 0.9554, 0.2904, -0.05329, 0.9494, 0.3126, 0.03113, 0.7332, 0.6793, 0.02959, 0.6966, 0.6946, -0.1798, 0.9933, 0.08431, 0.07882, 0.993, 0.005237, 0.1178, 0.9789, 0.02408, 0.2027, 0.9776, 0.09942, 0.1857, 0.02772, 0.9947, 0.09926, 0.1031, 0.9945, -0.0189, 0.7453, 0.6661, -0.03055, 0.756, 0.6499, 0.07882, 0.02772, 0.9947, 0.09926, 0.05669, -0.3889, 0.9195, -0.9187, 0.2472, 0.3081, -0.7749, 0.6303, 0.04726, 0.9948, 0.09553, 0.03427, 0.9914, 0.1214, -0.0493, 0.8192, -0.5711, -0.05278, 0.8546, -0.5177, 0.04008, 0.7453, 0.6661, -0.03055, 0.1031, 0.9945, -0.0189, 0.1501, 0.9886, 0.01017, 0.7674, 0.6358, -0.08278, 0.8763, -0.1238, 0.4656, 0.5585, -0.1635, 0.8132, 0.4719, -0.6267, 0.6202, 0.7509, -0.5186, 0.4089, 0.8763, -0.1238, 0.4656, 0.9946, -0.09096, 0.04914, 0.8628, 0.4779, 0.1651, 0.8267, 0.3024, 0.4746, 0.7732, -0.6204, 0.1312, 0.3425, -0.8836, 0.3193, 0.2826, -0.9486, 0.1426, 0.7781, -0.6275, -0.02935, 0.4719, -0.6267, 0.6202, 0.5585, -0.1635, 0.8132, 0.1157, -0.2387, 0.9642, 0.147, -0.6261, 0.7657, 0.5398, 0.3692, 0.7565, 0.4145, 0.7709, 0.4836, -0.121, 0.4639, 0.8776, 0.1626, 0.2506, 0.9543, 0.8628, 0.4779, 0.1651, 0.9946, -0.09096, 0.04914, 0.9915, -0.05308, -0.1192, 0.8212, 0.567, -0.06363, 0.9915, -0.05308, -0.1192, 0.9906, 0.01963, -0.1353, 0.7866, 0.6072, -0.1123, 0.8212, 0.567, -0.06363, 0.7965, -0.6014, -0.06291, 0.2374, -0.9702, 0.04798, 0.1997, -0.9798, 0.007615, 0.8073, -0.5862, -0.06821, 0.2826, -0.9486, 0.1426, 0.3425, -0.8836, 0.3193, -0.08348, -0.794, 0.6022, -0.2964, -0.8794, 0.3726, 0.9144, -0.2322, 0.3315, 0.2595, -0.3855, 0.8855, 0.8625, 0.3127, 0.3979, 0.8726, 0.05791, 0.4849, 0.2508, -0.9624, 0.1045, 0.2161, -0.9764, 0.00426, -0.5292, -0.8453, 0.07284, -0.6192, -0.7767, 0.1151, 0.8192, -0.5711, -0.05278, 0.9914, 0.1214, -0.0493, 0.99, 0.09821, -0.1014, 0.8073, -0.5862, -0.06821, 0.994, -0.00923, 0.1091, 0.9642, -0.263, 0.03254, 0.9599, -0.2753, 0.05326, 0.9898, -0.03979, 0.1366, 0.972, -0.2344, 0.01575, 0.9945, -0.03922, 0.09739, 0.7032, -0.6994, -0.1281, 0.6863, -0.7248, -0.05995, -0.05125, -0.9977, -0.04489, -0.04278, -0.9991, -0.005098, 0.6816, -0.7317, -0.008908, 0.6863, -0.7248, -0.05995, -0.05125, -0.9977, -0.04489, -0.04644, -0.9918, -0.119, -0.7067, -0.7064, -0.03917, -0.6764, -0.7361, 0.02629, -0.7067, -0.7064, -0.03917, -0.04644, -0.9918, -0.119, 0.002266, -0.9847, -0.1743, -0.7036, -0.7023, -0.1084, -0.7067, -0.7064, -0.03917, -0.9357, -0.3185, 0.1516, -0.8886, -0.4516, 0.07972, -0.6764, -0.7361, 0.02629, -0.8886, -0.4516, 0.07972, -0.8865, -0.4627, -0.003369, -0.6556, -0.7551, 0.005571, -0.6764, -0.7361, 0.02629, -0.8886, -0.4516, 0.07972, -0.9357, -0.3185, 0.1516, -0.9335, -0.3092, 0.1817, -0.9564, -0.2814, 0.07798, -0.6556, -0.7551, 0.005571, -0.8865, -0.4627, -0.003369, -0.8877, -0.4498, -0.09825, -0.6511, -0.7561, -0.06627, -0.9497, 0.2544, -0.1828, -0.9923, 0.08551, 0.0901, -0.6601, 0.6105, -0.4377, -0.6234, 0.5906, -0.5124, -0.9497, 0.2544, -0.1828, -0.9001, 0.3439, -0.2674, -0.967, 0.2233, -0.1225, -0.9801, 0.1985, 0.003689, -0.967, 0.2233, -0.1225, -0.9001, 0.3439, -0.2674, -0.837, 0.3882, -0.3855, -0.9449, 0.2119, -0.2494, -0.967, 0.2233, -0.1225, -0.9709, 0.2073, -0.1202, -0.9524, 0.3046, -0.01422, -0.9801, 0.1985, 0.003689, -0.9524, 0.3046, -0.01422, -0.9709, 0.2073, -0.1202, -0.9771, 0.1486, -0.1526, -0.9672, 0.2379, -0.08889, -0.9524, 0.3046, -0.01422, -0.8745, 0.4547, 0.1687, -0.9336, 0.2126, 0.2884, -0.9801, 0.1985, 0.003689, -0.9336, 0.2126, 0.2884, -0.8745, 0.4547, 0.1687, -0.6832, 0.6795, 0.2672, -0.6774, 0.4327, 0.5949, 0.7342, -0.6776, 0.0432, 0.0776, -0.9858, -0.1488, 0.1371, -0.9589, -0.2484, 0.7394, -0.6729, -0.02302, 0.7342, -0.6776, 0.0432, 0.9283, -0.334, 0.1635, 0.9393, -0.3112, 0.1447, 0.7223, -0.6886, 0.06411, 0.9215, -0.3673, 0.1262, 0.9207, -0.3876, 0.04652, 0.9735, -0.2024, 0.1062, 0.9626, -0.1701, 0.2107, 0.7361, -0.6738, -0.06511, 0.1731, -0.9438, -0.2814, 0.1981, -0.9391, -0.2809, 0.7449, -0.6613, -0.08817, 0.1371, -0.9589, -0.2484, 0.0776, -0.9858, -0.1488, -0.6045, -0.7541, -0.2567, -0.5398, -0.7655, -0.3502, 0.1764, 0.7612, -0.6241, 0.1546, 0.748, -0.6455, 0.7272, 0.5725, -0.3787, 0.7013, 0.6114, -0.3665, 0.1764, 0.7612, -0.6241, 0.2179, 0.7163, -0.6629, -0.3555, 0.6333, -0.6874, -0.474, 0.6473, -0.597, -0.3555, 0.6333, -0.6874, 0.2179, 0.7163, -0.6629, 0.2715, 0.6915, -0.6694, -0.2196, 0.6391, -0.7372, -0.3555, 0.6333, -0.6874, -0.7342, 0.4032, -0.5462, -0.837, 0.3882, -0.3855, -0.474, 0.6473, -0.597, -0.837, 0.3882, -0.3855, -0.9001, 0.3439, -0.2674, -0.5566, 0.6229, -0.5498, -0.474, 0.6473, -0.597, -0.837, 0.3882, -0.3855, -0.7342, 0.4032, -0.5462, -0.8861, 0.2073, -0.4146, -0.9449, 0.2119, -0.2494, 0.9256, 0.3717, -0.07171, 0.9475, 0.3182, -0.03091, 0.9648, 0.1161, 0.236, 0.9764, 0.1631, 0.1415, 0.9256, 0.3717, -0.07171, 0.9089, 0.3784, -0.1751, 0.6823, 0.5919, -0.4291, 0.7013, 0.6114, -0.3665, 0.984, 0.178, 0.003796, 0.9934, 0.08026, 0.08198, 0.9944, 0.07675, -0.07289, 0.9742, 0.1797, -0.1364, 0.9698, 0.0863, 0.2281, 0.9381, 0.08713, 0.3352, 0.9365, 0.1181, 0.3302, 0.968, 0.08283, 0.2369, 0.9648, 0.1161, 0.236, 0.9475, 0.3182, -0.03091, 0.9674, 0.2508, 0.03439, 0.9336, 0.05972, 0.3532, -0.8861, 0.2073, -0.4146, -0.7342, 0.4032, -0.5462, -0.5927, 0.4461, -0.6706, -0.781, 0.2611, -0.5674, -0.8861, 0.2073, -0.4146, -0.9277, 0.1257, -0.3514, -0.9648, 0.1451, -0.2193, -0.9449, 0.2119, -0.2494, -0.9648, 0.1451, -0.2193, -0.9277, 0.1257, -0.3514, -0.9407, 0.09341, -0.326, -0.9689, 0.1051, -0.224, -0.9827, 0.03386, -0.1823, -0.981, 0.09017, -0.172, -0.971, 0.066, -0.2297, -0.9716, 0.01486, -0.2363, -0.9827, 0.03386, -0.1823, -0.9814, -0.02745, -0.19, -0.9859, -0.02188, -0.1657, -0.9853, 0.05117, -0.1631, -0.9859, -0.02188, -0.1657, -0.9814, -0.02745, -0.19, -0.9752, -0.09121, -0.2018, -0.9829, -0.08227, -0.1648, -0.9859, -0.02188, -0.1657, -0.9825, -0.03728, -0.1825, -0.9796, 0.06505, -0.19, -0.9853, 0.05117, -0.1631, -0.9796, 0.06505, -0.19, -0.97, 0.2112, -0.1202, -0.9817, 0.1295, -0.1395, -0.9853, 0.05117, -0.1631, -0.9796, 0.06505, -0.19, -0.9825, -0.03728, -0.1825, -0.9729, -0.07351, -0.2191, -0.9682, 0.0807, -0.2369, -0.9817, 0.1295, -0.1395, -0.97, 0.2112, -0.1202, -0.9152, 0.4028, 0.01204, -0.9672, 0.2379, -0.08889, -0.971, 0.066, -0.2297, -0.981, 0.09017, -0.172, -0.9771, 0.1486, -0.1526, -0.9689, 0.1051, -0.224, -0.971, 0.066, -0.2297, -0.9478, 0.05723, -0.3135, -0.9508, 0.005903, -0.3099, -0.9716, 0.01486, -0.2363, -0.9508, 0.005903, -0.3099, -0.9478, 0.05723, -0.3135, -0.8932, 0.07276, -0.4438, -0.9007, 0.02041, -0.434, -0.9508, 0.005903, -0.3099, -0.9494, -0.04779, -0.3104, -0.9688, -0.04124, -0.2445, -0.9716, 0.01486, -0.2363, -0.9688, -0.04124, -0.2445, -0.9494, -0.04779, -0.3104, -0.9423, -0.1194, -0.3127, -0.9612, -0.1071, -0.2541, -0.9407, 0.09341, -0.326, -0.9277, 0.1257, -0.3514, -0.854, 0.1615, -0.4946, -0.8807, 0.1143, -0.4596, -0.9152, 0.4028, 0.01204, -0.97, 0.2112, -0.1202, -0.9342, 0.3285, -0.1388, -0.8042, 0.5928, 0.04353, 0.9365, 0.1181, 0.3302, 0.9457, 0.09784, 0.3099, 0.9707, 0.06934, 0.2302, 0.968, 0.08283, 0.2369, 0.9365, 0.1181, 0.3302, 0.9381, 0.08713, 0.3352, 0.8861, 0.1219, 0.4472, 0.9009, 0.189, 0.3908, 0.9933, 0.05959, 0.09917, 0.993, 0.05488, 0.1048, 0.9971, 0.0636, -0.04072, 0.9972, 0.0513, -0.05371, 0.9707, 0.06934, 0.2302, 0.9457, 0.09784, 0.3099, 0.9531, 0.05919, 0.2968, 0.9725, 0.04465, 0.2285, 0.931, 0.1438, 0.3354, 0.93, 0.2118, 0.3004, 0.9581, 0.09476, 0.2702, 0.9475, 0.07838, 0.31, 0.8553, 0.333, 0.397, 0.7869, 0.2646, 0.5575, 0.617, 0.5686, 0.5441, 0.7899, 0.5435, 0.284, 0.9531, 0.05919, 0.2968, 0.9574, 0.02407, 0.2878, 0.9725, 0.01728, 0.2324, 0.9725, 0.04465, 0.2285, 0.9536, 0.03407, 0.2992, 0.9625, 0.03532, 0.2691, 0.9642, 0.00625, 0.2652, 0.958, -0.00128, 0.2867, 0.9581, 0.09476, 0.2702, 0.93, 0.2118, 0.3004, 0.9388, 0.2841, 0.195, 0.9776, 0.09942, 0.1857, 0.9918, 0.04855, 0.1184, 0.9896, 0.03003, 0.1407, 0.9981, 0.06223, 0.004674, 0.9966, 0.08, -0.02, 0.9725, 0.01728, 0.2324, 0.9574, 0.02407, 0.2878, 0.9598, -0.01177, 0.2805, 0.9708, -0.01488, 0.2395, -0.9752, -0.09121, -0.2018, -0.9598, -0.1708, -0.2227, -0.9722, -0.1519, -0.178, -0.9829, -0.08227, -0.1648, -0.9722, -0.1519, -0.178, -0.9598, -0.1708, -0.2227, -0.9281, -0.2775, -0.2483, -0.9445, -0.258, -0.2035, -0.9722, -0.1519, -0.178, -0.9806, -0.1436, -0.1335, -0.9845, -0.0924, -0.1491, -0.9829, -0.08227, -0.1648, -0.9845, -0.0924, -0.1491, -0.9806, -0.1436, -0.1335, -0.9787, -0.1492, -0.1407, -0.9785, -0.118, -0.1693, 0.9598, -0.01177, 0.2805, 0.9619, -0.05193, 0.2686, 0.9685, -0.05731, 0.2422, 0.9708, -0.01488, 0.2395, 0.9653, -0.03529, 0.2586, 0.972, -0.01027, 0.2347, 0.9824, -0.07776, 0.1701, 0.9717, -0.1117, 0.2081, 0.9642, 0.00625, 0.2652, 0.9625, 0.03532, 0.2691, 0.9789, 0.02408, 0.2027, 0.976, 0.005544, 0.2178, 0.9871, -0.006249, 0.1601, 0.9859, -0.07085, 0.1514, 0.9948, -0.1021, -0.0008129, 0.9999, -0.002559, 0.01586, 0.9685, -0.05731, 0.2422, 0.9619, -0.05193, 0.2686, 0.9617, -0.1409, 0.235, 0.9626, -0.1701, 0.2107, -0.9281, -0.2775, -0.2483, -0.9598, -0.1708, -0.2227, -0.9433, -0.1937, -0.2695, -0.905, -0.3052, -0.2963, -0.9281, -0.2775, -0.2483, -0.8495, -0.4557, -0.266, -0.8682, -0.4472, -0.2149, -0.9445, -0.258, -0.2035, -0.8682, -0.4472, -0.2149, -0.8495, -0.4557, -0.266, -0.6045, -0.7541, -0.2567, -0.6343, -0.7501, -0.187, -0.8682, -0.4472, -0.2149, -0.883, -0.443, -0.1552, -0.9591, -0.2444, -0.1431, -0.9445, -0.258, -0.2035, -0.9591, -0.2444, -0.1431, -0.883, -0.443, -0.1552, -0.8877, -0.4498, -0.09825, -0.9615, -0.2467, -0.1208, 0.9393, -0.3112, 0.1447, 0.9513, -0.2931, 0.09545, 0.7116, -0.7021, 0.02796, 0.7223, -0.6886, 0.06411, 0.9824, -0.07776, 0.1701, 0.972, -0.01027, 0.2347, 0.9793, 0.01298, 0.2018, 0.9898, -0.03979, 0.1366, 0.9735, -0.2024, 0.1062, 0.9207, -0.3876, 0.04652, 0.9286, -0.3704, -0.02298, 0.9758, -0.2175, -0.02075, 0.2715, 0.6915, -0.6694, 0.2179, 0.7163, -0.6629, 0.6823, 0.5919, -0.4291, 0.6691, 0.5711, -0.4756, 0.2715, 0.6915, -0.6694, 0.3181, 0.7059, -0.6329, -0.09206, 0.6695, -0.7371, -0.2196, 0.6391, -0.7372, -0.09206, 0.6695, -0.7371, 0.3181, 0.7059, -0.6329, 0.3774, 0.6257, -0.6827, 0.05292, 0.6433, -0.7638, -0.09206, 0.6695, -0.7371, -0.417, 0.5121, -0.7509, -0.5927, 0.4461, -0.6706, -0.2196, 0.6391, -0.7372, -0.5927, 0.4461, -0.6706, -0.417, 0.5121, -0.7509, -0.5946, 0.3519, -0.7229, -0.781, 0.2611, -0.5674, -0.5946, 0.3519, -0.7229, -0.417, 0.5121, -0.7509, -0.06966, 0.5356, -0.8416, -0.1735, 0.3965, -0.9015, -0.5946, 0.3519, -0.7229, -0.6882, 0.2271, -0.6891, -0.854, 0.1615, -0.4946, -0.781, 0.2611, -0.5674, -0.854, 0.1615, -0.4946, -0.6882, 0.2271, -0.6891, -0.7289, 0.145, -0.6691, -0.8807, 0.1143, -0.4596, -0.8932, 0.07276, -0.4438, -0.7433, 0.09086, -0.6627, -0.7493, 0.04454, -0.6607, -0.9007, 0.02041, -0.434, -0.7493, 0.04454, -0.6607, -0.7433, 0.09086, -0.6627, -0.2882, 0.09526, -0.9528, -0.2992, 0.07118, -0.9515, -0.7493, 0.04454, -0.6607, -0.7575, -0.02596, -0.6524, -0.9049, -0.04256, -0.4235, -0.9007, 0.02041, -0.434, -0.9049, -0.04256, -0.4235, -0.7575, -0.02596, -0.6524, -0.753, -0.1472, -0.6414, -0.8983, -0.133, -0.4189, -0.7289, 0.145, -0.6691, -0.6882, 0.2271, -0.6891, -0.2385, 0.2658, -0.9341, -0.2735, 0.1609, -0.9483, 0.9971, 0.0636, -0.04072, 0.9745, 0.08476, -0.2076, 0.9756, 0.05728, -0.2122, 0.9972, 0.0513, -0.05371, 0.9718, 0.1143, -0.2063, 0.9752, 0.08941, -0.2023, 0.8543, 0.09701, -0.5106, 0.858, 0.1203, -0.4994, 0.9944, 0.07675, -0.07289, 0.9709, 0.08166, -0.2249, 0.9478, 0.1841, -0.2602, 0.9742, 0.1797, -0.1364, 0.9756, 0.05728, -0.2122, 0.9745, 0.08476, -0.2076, 0.8722, 0.09179, -0.4805, 0.879, 0.07808, -0.4704, 0.9808, -0.01248, -0.1946, 0.9752, -0.1249, -0.1829, 0.8758, -0.1523, -0.458, 0.8688, -0.02987, -0.4943, 0.9662, -0.2055, -0.1555, 0.9381, -0.3267, -0.1148, 0.8502, -0.3531, -0.3905, 0.876, -0.2276, -0.4252, 0.3622, -0.7355, -0.5726, 0.2517, -0.9058, -0.3409, -0.347, -0.7917, -0.5028, -0.1487, -0.7322, -0.6647, 0.3622, -0.7355, -0.5726, 0.4338, -0.4832, -0.7605, 0.8502, -0.3531, -0.3905, 0.7494, -0.5631, -0.3483, -0.2337, -0.5574, -0.7967, -0.6125, -0.5414, -0.576, -0.6649, -0.4228, -0.6157, -0.2504, -0.4368, -0.864, -0.347, -0.7917, -0.5028, 0.2517, -0.9058, -0.3409, 0.1981, -0.9391, -0.2809, -0.4293, -0.7987, -0.4217, 0.8758, -0.1523, -0.458, 0.4571, -0.2467, -0.8545, 0.4326, -0.08103, -0.898, 0.8688, -0.02987, -0.4943, 0.8543, 0.09701, -0.5106, 0.4138, 0.07599, -0.9072, 0.4303, 0.1032, -0.8968, 0.858, 0.1203, -0.4994, 0.4326, -0.08103, -0.898, 0.4571, -0.2467, -0.8545, -0.2718, -0.3183, -0.9082, -0.3088, -0.1383, -0.941, 0.3774, 0.6257, -0.6827, 0.3181, 0.7059, -0.6329, 0.6671, 0.5759, -0.4726, 0.6464, 0.5449, -0.5341, 0.3774, 0.6257, -0.6827, 0.4326, 0.4671, -0.7711, -0.06966, 0.5356, -0.8416, 0.05292, 0.6433, -0.7638, -0.06966, 0.5356, -0.8416, 0.4326, 0.4671, -0.7711, 0.4627, 0.3194, -0.827, -0.1735, 0.3965, -0.9015, 0.6671, 0.5759, -0.4726, 0.8708, 0.3622, -0.3325, 0.7718, 0.3803, -0.5096, 0.6464, 0.5449, -0.5341, 0.7718, 0.3803, -0.5096, 0.8708, 0.3622, -0.3325, 0.9478, 0.1841, -0.2602, 0.8473, 0.2111, -0.4874, -0.2385, 0.2658, -0.9341, 0.4719, 0.2039, -0.8578, 0.4681, 0.1289, -0.8742, -0.2735, 0.1609, -0.9483, 0.4681, 0.1289, -0.8742, 0.4545, 0.09282, -0.8859, -0.2882, 0.09526, -0.9528, -0.2735, 0.1609, -0.9483, 0.4681, 0.1289, -0.8742, 0.4719, 0.2039, -0.8578, 0.8738, 0.1097, -0.4738, 0.879, 0.07808, -0.4704, -0.2882, 0.09526, -0.9528, 0.4545, 0.09282, -0.8859, 0.4303, 0.1032, -0.8968, -0.2992, 0.07118, -0.9515, -0.9342, 0.3285, -0.1388, -0.8916, 0.4212, -0.1664, -0.6942, 0.7147, -0.08582, -0.8042, 0.5928, 0.04353, -0.9729, -0.07351, -0.2191, -0.984, -0.1005, -0.1472, -0.9766, 0.1054, -0.1872, -0.9682, 0.0807, -0.2369, -0.9766, 0.1054, -0.1872, -0.984, -0.1005, -0.1472, -0.9924, -0.1052, 0.06372, -0.9932, 0.1163, -0.008302, -0.6942, 0.7147, -0.08582, -0.02301, 0.9747, 0.2223, -0.6832, 0.6795, 0.2672, -0.8042, 0.5928, 0.04353, -0.6942, 0.7147, -0.08582, -0.8916, 0.4212, -0.1664, -0.8911, 0.4374, -0.1211, -0.6321, 0.7442, -0.2158, -0.6832, 0.6795, 0.2672, -0.02301, 0.9747, 0.2223, -0.04307, 0.5664, 0.823, -0.6774, 0.4327, 0.5949, 0.8097, 0.4008, 0.4287, -0.06797, 0.2317, 0.9704, -0.00541, 0.9996, 0.02597, 0.725, 0.6886, -0.0166, 0.7836, -0.1586, 0.6007, 0.9787, 0.1484, 0.1417, 0.9983, 0.005928, 0.05841, 0.7592, -0.5501, 0.3478, -0.9787, -0.1492, -0.1407, -0.9838, -0.1605, -0.08033, -0.9849, -0.1353, -0.1078, -0.9785, -0.118, -0.1693, -0.9849, -0.1353, -0.1078, -0.9838, -0.1605, -0.08033, -0.9853, -0.1568, 0.06815, -0.9885, -0.13, 0.07677, 0.9599, -0.2753, 0.05326, 0.9642, -0.263, 0.03254, 0.6816, -0.7317, -0.008908, 0.6944, -0.7196, 0.005491, -0.8877, -0.4498, -0.09825, -0.8865, -0.4627, -0.003369, -0.9635, -0.2648, -0.04031, -0.9615, -0.2467, -0.1208, -0.8877, -0.4498, -0.09825, -0.883, -0.443, -0.1552, -0.6458, -0.7515, -0.1353, -0.6511, -0.7561, -0.06627, 0.6797, -0.7146, 0.1654, 0.9972, 0.03518, -0.06608, 0.9962, 0.05476, -0.0678, 0.6996, -0.6894, 0.1878, 0.6814, -0.7192, 0.1358, 0.06688, -0.9622, 0.2638, 0.05182, -0.866, 0.4974, 0.7592, -0.5501, 0.3478, -0.5296, 0.8446, -0.0782, -0.9705, 0.2395, 0.02756, -0.9491, 0.2916, 0.1191, -0.5001, 0.8649, -0.04343, -0.5296, 0.8446, -0.0782, 0.04706, 0.9898, -0.1343, -0.00541, 0.9996, 0.02597, -0.6361, 0.7712, -0.02474, 0.1003, 0.9878, -0.1192, 0.1606, 0.9813, -0.106, 0.7424, 0.6604, -0.1131, 0.722, 0.6791, -0.132, -0.4691, 0.8827, 0.02755, -0.9213, 0.2976, 0.2504, -0.838, 0.2916, 0.4612, -0.4177, 0.8854, 0.2038, -0.9491, 0.2916, 0.1191, -0.9705, 0.2395, 0.02756, -0.6588, -0.7395, 0.1381, -0.6896, -0.6901, 0.2197, 0.2755, 0.9389, 0.2062, 0.1854, 0.9808, 0.06026, -0.6694, 0.694, 0.2652, -0.4736, 0.6547, 0.5892, 0.7866, 0.6072, -0.1123, 0.9906, 0.01963, -0.1353, 0.99, 0.09821, -0.1014, 0.7674, 0.6358, -0.08278, -0.08348, -0.794, 0.6022, -0.3337, -0.2883, 0.8975, -0.7238, -0.2896, 0.6263, -0.2964, -0.8794, 0.3726, -0.4368, -0.8826, 0.174, -0.9293, -0.2382, 0.2823, -0.9646, -0.2105, 0.1591, -0.492, -0.8653, 0.0961, -0.7238, -0.2896, 0.6263, -0.3337, -0.2883, 0.8975, -0.121, 0.4639, 0.8776, -0.4736, 0.6547, 0.5892, -0.7448, 0.6665, 0.03209, -0.9829, -0.1644, 0.08357, -0.9646, -0.2105, 0.1591, -0.7223, 0.6784, 0.1344, -0.9646, -0.2105, 0.1591, -0.9829, -0.1644, 0.08357, -0.5292, -0.8453, 0.07284, -0.492, -0.8653, 0.0961, 0.8625, 0.3127, 0.3979, 0.2595, -0.3855, 0.8855, 0.05553, 0.8639, 0.5006, 0.7468, 0.6347, 0.1988, 0.9934, 0.1023, -0.05178, 0.976, 0.183, -0.1184, 0.748, -0.612, -0.2568, 0.7269, -0.663, -0.1788, 0.6268, 0.7672, 0.1361, 0.0549, 0.9471, 0.3163, 0.00544, 0.9596, 0.2815, 0.5483, 0.8249, 0.1373, 0.05553, 0.8639, 0.5006, 0.2595, -0.3855, 0.8855, -0.863, -0.104, 0.4944, -0.7801, 0.5087, 0.3643, -0.6327, 0.3955, 0.6658, -0.03991, 0.8768, 0.4791, -0.06604, 0.9346, 0.3495, -0.7331, 0.5092, 0.4509, -0.6327, 0.3955, 0.6658, -0.7411, -0.4594, 0.4896, -0.337, -0.4792, 0.8104, -0.3756, 0.1269, 0.918, -0.8818, -0.3982, 0.2527, -0.9434, -0.3023, 0.1361, -0.4763, -0.8766, -0.06894, -0.3869, -0.922, -0.01142, -0.7467, 0.5775, 0.33, -0.04262, 0.9573, 0.286, 0.00544, 0.9596, 0.2815, -0.7117, 0.6435, 0.2818, -0.06604, 0.9346, 0.3495, -0.03991, 0.8768, 0.4791, 0.4704, 0.8244, 0.3146, 0.4594, 0.8658, 0.1983, -0.337, -0.4792, 0.8104, 0.2877, -0.3408, 0.895, 0.1254, 0.4573, 0.8804, -0.3756, 0.1269, 0.918, -0.337, -0.4792, 0.8104, -0.7411, -0.4594, 0.4896, -0.298, -0.9363, 0.1857, -0.1501, -0.8502, 0.5045, 0.1254, 0.4573, 0.8804, 0.2877, -0.3408, 0.895, 0.8271, -0.0008831, 0.562, 0.5279, 0.6049, 0.5961, 0.8271, -0.0008831, 0.562, 0.2877, -0.3408, 0.895, 0.3422, -0.8379, 0.4252, 0.7625, -0.5893, 0.2672, 0.8271, -0.0008831, 0.562, 0.9569, 0.2469, 0.1531, 0.4704, 0.8244, 0.3146, 0.5279, 0.6049, 0.5961, 0.807, -0.5906, -0.002714, 0.2908, -0.9567, -0.01141, 0.2318, -0.9646, -0.1255, 0.7945, -0.5954, -0.1193, 0.748, -0.612, -0.2568, 0.08011, -0.9693, -0.2326, 0.002266, -0.9847, -0.1743, 0.7269, -0.663, -0.1788, 0.748, -0.612, -0.2568, 0.976, 0.183, -0.1184, 0.9632, 0.2412, -0.1186, 0.7659, -0.5788, -0.28, 0.002266, -0.9847, -0.1743, 0.08011, -0.9693, -0.2326, -0.6548, -0.7474, -0.1127, -0.7036, -0.7023, -0.1084, -0.6458, -0.7515, -0.1353, 0.005533, -0.998, -0.06353, -0.02354, -0.9994, -0.02652, -0.6511, -0.7561, -0.06627, -0.02354, -0.9994, -0.02652, 0.005533, -0.998, -0.06353, 0.7116, -0.7021, 0.02796, 0.6944, -0.7196, 0.005491, 0.2398, 0.7181, -0.6533, 0.2303, 0.7869, -0.5724, -0.5951, 0.6663, -0.4493, -0.5724, 0.6492, -0.5009, 0.2398, 0.7181, -0.6533, 0.2462, 0.8419, -0.4802, 0.8296, 0.526, -0.1871, 0.8502, 0.3922, -0.3512, 0.8296, 0.526, -0.1871, 0.2462, 0.8419, -0.4802, 0.3322, 0.9419, 0.04892, 0.7397, 0.6667, 0.09131, 0.8296, 0.526, -0.1871, 0.9495, 0.1746, 0.2608, 0.9886, 0.02862, 0.1481, 0.8502, 0.3922, -0.3512, 0.9886, 0.02862, 0.1481, 0.9982, -0.04366, 0.04204, 0.8312, 0.4425, -0.3366, 0.8502, 0.3922, -0.3512, 0.9886, 0.02862, 0.1481, 0.9495, 0.1746, 0.2608, 0.722, -0.1381, 0.678, 0.7123, -0.3401, 0.614, 0.8312, 0.4425, -0.3366, 0.9982, -0.04366, 0.04204, 0.9986, -0.05064, -0.01328, 0.7963, 0.5318, -0.2883, 0.7804, 0.4272, 0.4567, 0.3707, 0.6671, 0.6462, 0.3096, 0.1321, 0.9416, 0.6808, 0.1144, 0.7235, 0.3096, 0.1321, 0.9416, 0.2071, -0.3295, 0.9212, 0.722, -0.1381, 0.678, 0.6808, 0.1144, 0.7235, 0.3096, 0.1321, 0.9416, 0.3707, 0.6671, 0.6462, -0.4102, 0.6734, 0.615, -0.2612, 0.1241, 0.9573, 0.722, -0.1381, 0.678, 0.2071, -0.3295, 0.9212, 0.1388, -0.557, 0.8188, 0.7123, -0.3401, 0.614, 0.7332, 0.6793, 0.02959, -0.02301, 0.9747, 0.2223, 0.01392, 0.9659, -0.2584, 0.6966, 0.6946, -0.1798, 0.6904, 0.6912, -0.2135, 0.001744, 0.9478, -0.3189, 0.005978, 0.9597, -0.2808, 0.7166, 0.6744, -0.178, -0.9423, -0.1194, -0.3127, -0.9175, -0.2248, -0.328, -0.9433, -0.1937, -0.2695, -0.9612, -0.1071, -0.2541, -0.9433, -0.1937, -0.2695, -0.9175, -0.2248, -0.328, -0.8646, -0.348, -0.3625, -0.905, -0.3052, -0.2963, -0.8126, -0.4799, -0.3307, -0.7596, -0.5148, -0.3973, -0.4738, -0.7831, -0.4028, -0.5398, -0.7655, -0.3502, -0.8646, -0.348, -0.3625, -0.9175, -0.2248, -0.328, -0.8623, -0.2654, -0.4312, -0.8011, -0.3927, -0.4518, 0.6823, 0.5919, -0.4291, 0.9089, 0.3784, -0.1751, 0.8881, 0.3688, -0.2745, 0.6691, 0.5711, -0.4756, 0.7272, 0.5725, -0.3787, 0.1546, 0.748, -0.6455, 0.1288, 0.7648, -0.6313, 0.7517, 0.5588, -0.3502, 0.9478, 0.1841, -0.2602, 0.9709, 0.08166, -0.2249, 0.8738, 0.1097, -0.4738, 0.8473, 0.2111, -0.4874, 0.1981, -0.9391, -0.2809, 0.1731, -0.9438, -0.2814, -0.4738, -0.7831, -0.4028, -0.4293, -0.7987, -0.4217, -0.4738, -0.7831, -0.4028, -0.7596, -0.5148, -0.3973, -0.7071, -0.5404, -0.456, -0.4293, -0.7987, -0.4217, 0.4303, 0.1032, -0.8968, 0.4545, 0.09282, -0.8859, 0.8722, 0.09179, -0.4805, 0.858, 0.1203, -0.4994, 0.4303, 0.1032, -0.8968, 0.4138, 0.07599, -0.9072, -0.3144, 0.01763, -0.9491, -0.2992, 0.07118, -0.9515, -0.9924, -0.1052, 0.06372, -0.9787, -0.0475, 0.1995, -0.9474, 0.09797, 0.3045, -0.9932, 0.1163, -0.008302, -0.9474, 0.09797, 0.3045, -0.9658, 0.2401, 0.09779, -0.8911, 0.4374, -0.1211, -0.9932, 0.1163, -0.008302, -0.9474, 0.09797, 0.3045, -0.9787, -0.0475, 0.1995, -0.8377, 0.4248, 0.3432, -0.8356, 0.08108, 0.5433, -0.8911, 0.4374, -0.1211, -0.9658, 0.2401, 0.09779, -0.645, 0.7286, -0.2304, -0.6321, 0.7442, -0.2158, -0.9335, -0.3092, 0.1817, -0.9817, -0.08261, 0.1716, -0.9853, -0.1568, 0.06815, -0.9564, -0.2814, 0.07798, -0.9335, -0.3092, 0.1817, -0.9357, -0.3185, 0.1516, -0.863, -0.104, 0.4944, -0.8255, -0.4253, 0.3709, -0.9853, -0.1568, 0.06815, -0.9817, -0.08261, 0.1716, -0.9574, -0.1238, 0.261, -0.9885, -0.13, 0.07677, -0.863, -0.104, 0.4944, 0.2595, -0.3855, 0.8855, -0.759, -0.583, 0.2898, -0.8255, -0.4253, 0.3709, -0.863, -0.104, 0.4944, -0.9357, -0.3185, 0.1516, -0.9945, -0.07225, 0.07538, -0.7801, 0.5087, 0.3643, -0.8428, -0.2077, 0.4966, -0.06797, 0.2317, 0.9704, 0.05182, -0.866, 0.4974, -0.7485, -0.6092, 0.2621, -0.8377, 0.4248, 0.3432, -0.9787, -0.0475, 0.1995, -0.9898, 0.1399, -0.02574, -0.6361, 0.7712, -0.02474, 0.1288, 0.7648, -0.6313, 0.121, 0.8388, -0.5308, 0.7718, 0.5612, -0.299, 0.7517, 0.5588, -0.3502, -0.6601, 0.6105, -0.4377, -0.9923, 0.08551, 0.0901, -0.9981, -0.008583, 0.0604, -0.6389, 0.6672, -0.383, 0.9674, 0.2508, 0.03439, 0.9789, 0.08016, 0.1878, 0.8143, 0.07933, 0.575, 0.9336, 0.05972, 0.3532, 0.7718, 0.5612, -0.299, 0.121, 0.8388, -0.5308, 0.17, 0.8701, -0.4625, 0.7963, 0.5318, -0.2883, 0.8143, 0.07933, 0.575, 0.9789, 0.08016, 0.1878, 0.706, -0.2716, 0.6541, 0.5512, 0.2825, 0.7851, 0.9986, -0.05064, -0.01328, 0.9982, -0.04366, 0.04204, 0.7064, -0.5456, 0.4509, 0.7127, -0.6203, 0.3274, -0.5951, 0.6663, -0.4493, -0.9982, 0.02878, 0.05343, -0.9881, 0.1246, 0.0899, -0.5724, 0.6492, -0.5009, -0.9981, -0.008583, 0.0604, -0.9923, 0.08551, 0.0901, -0.6756, -0.2545, 0.6919, -0.5674, -0.6594, 0.4932, -0.6756, -0.2545, 0.6919, 0.06127, -0.3408, 0.9381, 0.1288, -0.833, 0.538, -0.5674, -0.6594, 0.4932, -0.5695, -0.6078, 0.5534, 0.1174, -0.7461, 0.6554, 0.1388, -0.557, 0.8188, -0.5742, -0.464, 0.6745, 0.1288, -0.833, 0.538, 0.06127, -0.3408, 0.9381, 0.706, -0.2716, 0.6541, 0.7127, -0.6203, 0.3274, -0.9881, 0.1246, 0.0899, -0.9177, 0.3105, 0.248, -0.5308, 0.7653, -0.3641, -0.5724, 0.6492, -0.5009, 0.1388, -0.557, 0.8188, 0.1174, -0.7461, 0.6554, 0.7064, -0.5456, 0.4509, 0.7123, -0.3401, 0.614, -0.4102, 0.6734, 0.615, 0.3707, 0.6671, 0.6462, 0.3322, 0.9419, 0.04892, -0.3011, 0.9535, -0.008343, 0.3322, 0.9419, 0.04892, 0.2462, 0.8419, -0.4802, -0.5308, 0.7653, -0.3641, -0.3011, 0.9535, -0.008343, 0.706, -0.2716, 0.6541, 0.06127, -0.3408, 0.9381, -0.04307, 0.5664, 0.823, 0.5512, 0.2825, 0.7851, -0.645, 0.7286, -0.2304, -0.9658, 0.2401, 0.09779, -0.997, 0.07347, -0.02576, -0.6731, 0.7046, -0.2247, 0.7827, -0.5849, -0.2128, 0.1842, -0.966, -0.1811, 0.1414, -0.9609, -0.2382, 0.7659, -0.5788, -0.28, 0.7827, -0.5849, -0.2128, 0.9579, 0.2776, -0.07347, 0.96, 0.2792, 0.02162, 0.7945, -0.5954, -0.1193, 0.1414, -0.9609, -0.2382, 0.1842, -0.966, -0.1811, -0.4763, -0.8766, -0.06894, -0.5744, -0.8135, -0.09138, -0.6548, -0.7474, -0.1127, -0.9959, -0.05129, 0.07409, -0.9945, -0.07225, 0.07538, -0.7036, -0.7023, -0.1084, -0.4763, -0.8766, -0.06894, 0.1842, -0.966, -0.1811, 0.2318, -0.9646, -0.1255, -0.3869, -0.922, -0.01142, -0.4763, -0.8766, -0.06894, -0.9434, -0.3023, 0.1361, -0.98, -0.1703, 0.1029, -0.5744, -0.8135, -0.09138, 0.96, 0.2792, 0.02162, 0.9579, 0.2776, -0.07347, 0.4897, 0.8604, 0.1412, 0.4594, 0.8658, 0.1983, 0.00544, 0.9596, 0.2815, 0.0549, 0.9471, 0.3163, -0.6804, 0.678, 0.278, -0.7117, 0.6435, 0.2818, -0.9574, -0.1238, 0.261, -0.9817, -0.08261, 0.1716, -0.9187, 0.2472, 0.3081, -0.8975, -0.1905, 0.3977, -0.5292, -0.8453, 0.07284, -0.9829, -0.1644, 0.08357, -0.9965, -0.0548, 0.06296, -0.6192, -0.7767, 0.1151, -0.9187, 0.2472, 0.3081, 0.05669, -0.3889, 0.9195, -0.7957, -0.5411, 0.272, -0.8975, -0.1905, 0.3977, 0.8013, -0.5541, 0.2254, 0.2715, -0.8487, 0.4538, 0.1605, -0.9533, 0.2557, 0.7503, -0.6519, 0.1099, 0.9988, 0.01125, 0.04842, 0.9987, -0.004199, -0.05034, 0.7424, 0.6604, -0.1131, 0.7831, 0.6218, 0.00664, 0.7087, -0.7045, 0.03637, 0.1016, -0.9838, 0.1473, 0.09887, -0.9868, 0.1283, 0.6878, -0.7253, 0.02974, 0.1605, -0.9533, 0.2557, 0.2715, -0.8487, 0.4538, -0.4086, -0.5344, 0.7399, -0.5805, -0.6327, 0.5125, 0.4231, -0.4278, 0.7987, 0.4413, 0.2633, 0.8579, -0.2003, 0.2869, 0.9368, -0.1311, -0.3231, 0.9372, -0.3166, 0.8385, 0.4435, -0.6851, 0.2734, 0.6752, -0.2003, 0.2869, 0.9368, -0.09229, 0.7268, 0.6806, -0.3166, 0.8385, 0.4435, 0.3038, 0.9158, 0.2626, 0.2331, 0.9721, 0.02636, -0.4177, 0.8854, 0.2038, -0.2003, 0.2869, 0.9368, -0.6851, 0.2734, 0.6752, -0.4086, -0.5344, 0.7399, -0.1311, -0.3231, 0.9372, -0.838, 0.2916, 0.4612, -0.9213, 0.2976, 0.2504, -0.6726, -0.6673, 0.3199, -0.5805, -0.6327, 0.5125, 0.7042, 0.6963, -0.1387, 0.9978, -0.02855, -0.05929, 1.0, -0.001952, 0.004884, 0.725, 0.6886, -0.0166, 1.0, -0.001952, 0.004884, 0.9978, -0.02855, -0.05929, 0.6859, -0.7253, 0.05928, 0.716, -0.685, 0.1345, 0.7424, 0.6604, -0.1131, 0.9987, -0.004199, -0.05034, 0.9964, -0.02685, -0.0798, 0.722, 0.6791, -0.132, -0.7957, -0.5411, 0.272, 0.05669, -0.3889, 0.9195, 0.1187, -0.9752, 0.1869, -0.642, -0.7593, 0.1065, -0.6588, -0.7395, 0.1381, -0.9705, 0.2395, 0.02756, -0.9898, 0.1399, -0.02574, -0.642, -0.7593, 0.1065, -0.6588, -0.7395, 0.1381, 0.1127, -0.9852, 0.1289, 0.09887, -0.9868, 0.1283, -0.6896, -0.6901, 0.2197, 0.1187, -0.9752, 0.1869, 0.05669, -0.3889, 0.9195, 0.8149, -0.4553, 0.3588, 0.716, -0.685, 0.1345, 0.09887, -0.9868, 0.1283, 0.1127, -0.9852, 0.1289, 0.6859, -0.7253, 0.05928, 0.6878, -0.7253, 0.02974, 0.6859, -0.7253, 0.05928, 0.9978, -0.02855, -0.05929, 0.9964, -0.02685, -0.0798, 0.6878, -0.7253, 0.02974, -0.753, -0.1472, -0.6414, -0.7136, -0.3026, -0.6319, -0.8623, -0.2654, -0.4312, -0.8983, -0.133, -0.4189, -0.8623, -0.2654, -0.4312, -0.7136, -0.3026, -0.6319, -0.6649, -0.4228, -0.6157, -0.8011, -0.3927, -0.4518])] * 3)])

# ---- objects
ob_object0 = bpy.data.objects.new('object0', me_object0)

# ---- transforms, parenting, visibility, modifiers, constraints
ob_object0.location = (0.0, 0.0, 0.0)
ob_object0.rotation_euler = (-0.0, 1.571, 0.0)

# ---- collection membership
col_collection.objects.link(ob_object0)

# ---- scene / render settings (as saved in the file)
scene.frame_start = 1; scene.frame_end = 250; scene.frame_set(39)
scene.render.engine = 'BLENDER_EEVEE_NEXT'
scene.cycles.sampling_pattern = 'TABULATED_SOBOL'
scene.cycles.use_light_tree = False
scene.view_settings.view_transform = 'Filmic'
bpy.context.view_layer.update()

# ---- added for rendering (the .blend has no active camera and no usable light): camera, sun
cam_auto = bpy.data.cameras.new('AutoCamera')
cam_auto.lens = 50.0
cam_auto.sensor_width = 36.0
cam_auto.clip_end = 1000.0
ob_auto_camera = bpy.data.objects.new('AutoCamera', cam_auto)
scene.collection.objects.link(ob_auto_camera)
ob_auto_camera.location = (0.287949, -0.318655, 0.220641)
ob_auto_camera.rotation_euler = (1.09748, -7.21219e-08, 0.694738)
scene.camera = ob_auto_camera
light_auto_sun = bpy.data.lights.new('AutoSun', 'SUN')
light_auto_sun.energy = 3.0
light_auto_sun.angle = 0.0523599
ob_auto_sun = bpy.data.objects.new('AutoSun', light_auto_sun)
scene.collection.objects.link(ob_auto_sun)
ob_auto_sun.rotation_euler = (0.872665, 0.174533, 0.523599)
bpy.context.view_layer.update()
